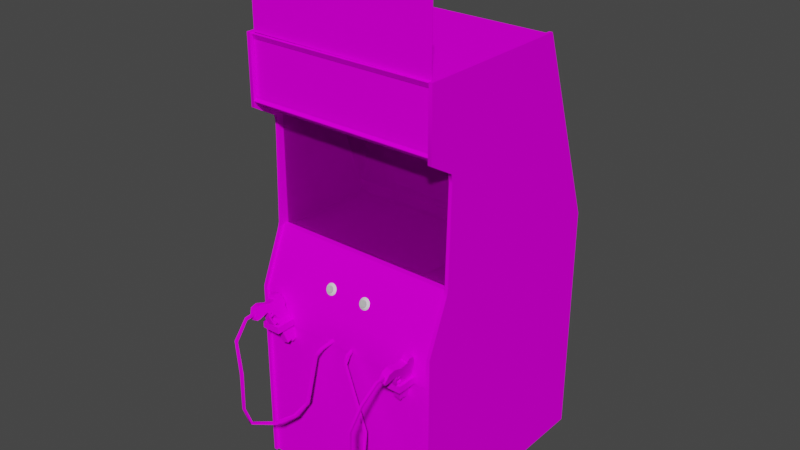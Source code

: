 # Source: hotd.blend  (saved by Blender 2.93.20; exported with 4.5.12 LTS)
import bpy
from mathutils import Matrix  # noqa: F401  (used for matrix-valued properties, if any)

bpy.ops.wm.read_factory_settings(use_empty=True)
scene = bpy.context.scene
scene.name = 'Scene'

# ---- images (referenced by path relative to the original .blend; pixels are not part of the script)
import os
ASSET_DIR = os.environ.get("B2B_ASSET_DIR", "")  # directory of the original .blend (textures are referenced by path, not embedded)
HERE = os.path.dirname(os.path.abspath(__file__))  # packed textures are extracted next to this script under _unpacked/

def load_image(name, relpath, width, height, colorspace="sRGB"):
    """Load a texture the original file referenced (path relative to the .blend, or extracted next to this script)."""
    p = next((c for c in (os.path.join(HERE, relpath), os.path.join(ASSET_DIR, relpath)) if relpath and os.path.exists(c)), "")
    if p:
        img = bpy.data.images.load(p, check_existing=True)
        img.name = name
    else:  # same state as the original file: an image datablock whose file is absent (Cycles renders it pink)
        img = bpy.data.images.new(name, width, height)
        img.source = "FILE"
        img.filepath = "//" + (relpath or name)
    img.colorspace_settings.name = colorspace
    return img
img_hotdmarqueemap_tiff = load_image('hotdmarqueemap.TIFF', 'hotdmarqueemap.TIFF', 1024, 1024, 'sRGB')
img_hotdmonitormap_tiff = load_image('hotdmonitormap.TIFF', 'hotdmonitormap.TIFF', 1024, 1024, 'sRGB')
img_hotdglassmap_tiff = load_image('hotdglassmap.TIFF', 'hotdglassmap.TIFF', 1024, 1024, 'sRGB')
img_hotdallmap_tiff = load_image('hotdallmap.TIFF', 'hotdallmap.TIFF', 1024, 1024, 'sRGB')

# ---- materials (node trees are filled in below, after node groups)
mat_hotdmarquee = bpy.data.materials.new('hotdmarquee')
mat_hotdmarquee.use_transparent_shadow = False
mat_hotdmarquee.roughness = 0.8807
mat_hotdmarquee.specular_intensity = 0.0
mat_hotdmonitor = bpy.data.materials.new('hotdmonitor')
mat_hotdmonitor.use_transparent_shadow = False
mat_hotdmonitor.roughness = 0.8807
mat_hotdmonitor.specular_intensity = 0.0
mat_hotdglass = bpy.data.materials.new('hotdglass')
mat_hotdglass.use_transparent_shadow = False
mat_hotdglass.roughness = 0.8807
mat_hotdglass.specular_intensity = 0.0
mat_hotd2buttonsyellow = bpy.data.materials.new('hotd2buttonsyellow')
mat_hotd2buttonsyellow.use_transparent_shadow = False
mat_hotd2buttonsyellow.roughness = 0.7333
mat_hotd2buttonsyellow.specular_intensity = 0.3451
mat_hotd2buttonsblack = bpy.data.materials.new('hotd2buttonsblack')
mat_hotd2buttonsblack.use_transparent_shadow = False
mat_hotd2buttonsblack.roughness = 0.8313
mat_hotd2buttonsblack.specular_intensity = 0.6275
mat_hotdall = bpy.data.materials.new('hotdall')
mat_hotdall.use_transparent_shadow = False
mat_hotdall.roughness = 0.8807
mat_hotdall.specular_intensity = 0.0

# ---- node groups
ng_auto_smooth = bpy.data.node_groups.new('Auto Smooth', 'GeometryNodeTree')
_s = ng_auto_smooth.interface.new_socket(name='Geometry', in_out='OUTPUT', socket_type='NodeSocketGeometry')
_s = ng_auto_smooth.interface.new_socket(name='Geometry', in_out='INPUT', socket_type='NodeSocketGeometry')
_s = ng_auto_smooth.interface.new_socket(name='Angle', in_out='INPUT', socket_type='NodeSocketFloat')
_s.subtype = 'ANGLE'
_s.min_value = 0.0
_s.max_value = 3.142
ng_auto_smooth.is_modifier = True
_N = ng_auto_smooth.nodes; _L = ng_auto_smooth.links
n0 = _N.new('NodeGroupOutput'); n0.name = 'Group Output'; n0.location = (480, -100)
n1 = _N.new('NodeGroupInput'); n1.name = 'Group Input'; n1.location = (-420, -300)
n2 = _N.new('NodeGroupInput'); n2.name = 'Group Input.001'; n2.location = (-60, -100)
n3 = _N.new('GeometryNodeSetShadeSmooth'); n3.name = 'Set Shade Smooth'; n3.location = (120, -100)
n3.domain = 'EDGE'
n4 = _N.new('GeometryNodeSetShadeSmooth'); n4.name = 'Set Shade Smooth.001'; n4.location = (300, -100)
n5 = _N.new('GeometryNodeInputMeshEdgeAngle'); n5.name = 'Edge Angle'; n5.location = (-420, -220)
n6 = _N.new('GeometryNodeInputEdgeSmooth'); n6.name = 'Is Edge Smooth'; n6.location = (-60, -160)
n7 = _N.new('GeometryNodeInputShadeSmooth'); n7.name = 'Is Face Smooth'; n7.location = (-240, -340)
n8 = _N.new('FunctionNodeBooleanMath'); n8.name = 'Boolean Math'; n8.location = (-60, -220)
n9 = _N.new('FunctionNodeCompare'); n9.name = 'Compare'; n9.location = (-240, -180)
n9.operation = 'LESS_EQUAL'
_L.new(n5.outputs[0], n9.inputs[0])
_L.new(n4.outputs[0], n0.inputs[0])
_L.new(n1.outputs[1], n9.inputs[1])
_L.new(n9.outputs[0], n8.inputs[0])
_L.new(n7.outputs[0], n8.inputs[1])
_L.new(n2.outputs[0], n3.inputs[0])
_L.new(n6.outputs[0], n3.inputs[1])
_L.new(n3.outputs[0], n4.inputs[0])
_L.new(n8.outputs[0], n3.inputs[2])
n0.is_active_output = True

# ---- material node trees
mat_hotdmarquee.use_nodes = True; mat_hotdmarquee.node_tree.nodes.clear()
_N = mat_hotdmarquee.node_tree.nodes; _L = mat_hotdmarquee.node_tree.links
n0 = _N.new('ShaderNodeBsdfPrincipled'); n0.name = 'Principled BSDF'; n0.location = (10, 300)
n0.distribution = 'GGX'
n0.subsurface_method = 'BURLEY'
n0.inputs[2].default_value = 0.8807
n0.inputs[3].default_value = 1.45
n0.inputs[13].default_value = 0.0
n0.inputs[27].default_value = (0.0, 0.0, 0.0, 1.0)
n0.inputs[28].default_value = 1.0
n1 = _N.new('ShaderNodeOutputMaterial'); n1.name = 'Material Output'; n1.location = (300, 300)
n2 = _N.new('ShaderNodeTexImage'); n2.name = 'Image Texture'; n2.location = (-300, 600)
n2.image = img_hotdmarqueemap_tiff
_L.new(n0.outputs[0], n1.inputs[0])
_L.new(n2.outputs[0], n0.inputs[0])
n1.is_active_output = True
mat_hotdmonitor.use_nodes = True; mat_hotdmonitor.node_tree.nodes.clear()
_N = mat_hotdmonitor.node_tree.nodes; _L = mat_hotdmonitor.node_tree.links
n0 = _N.new('ShaderNodeBsdfPrincipled'); n0.name = 'Principled BSDF'; n0.location = (10, 300)
n0.distribution = 'GGX'
n0.subsurface_method = 'BURLEY'
n0.inputs[2].default_value = 0.8807
n0.inputs[3].default_value = 1.45
n0.inputs[13].default_value = 0.0
n0.inputs[27].default_value = (0.0, 0.0, 0.0, 1.0)
n0.inputs[28].default_value = 1.0
n1 = _N.new('ShaderNodeOutputMaterial'); n1.name = 'Material Output'; n1.location = (300, 300)
n2 = _N.new('ShaderNodeTexImage'); n2.name = 'Image Texture'; n2.location = (-300, 600)
n2.image = img_hotdmonitormap_tiff
_L.new(n0.outputs[0], n1.inputs[0])
_L.new(n2.outputs[0], n0.inputs[0])
n1.is_active_output = True
mat_hotdglass.use_nodes = True; mat_hotdglass.node_tree.nodes.clear()
_N = mat_hotdglass.node_tree.nodes; _L = mat_hotdglass.node_tree.links
n0 = _N.new('ShaderNodeBsdfPrincipled'); n0.name = 'Principled BSDF'; n0.location = (10, 300)
n0.distribution = 'GGX'
n0.subsurface_method = 'BURLEY'
n0.inputs[2].default_value = 0.8807
n0.inputs[3].default_value = 1.45
n0.inputs[4].default_value = 0.15
n0.inputs[13].default_value = 0.0
n0.inputs[27].default_value = (0.0, 0.0, 0.0, 1.0)
n0.inputs[28].default_value = 1.0
n1 = _N.new('ShaderNodeOutputMaterial'); n1.name = 'Material Output'; n1.location = (300, 300)
n2 = _N.new('ShaderNodeTexImage'); n2.name = 'Image Texture'; n2.location = (-300, 600)
n2.image = img_hotdglassmap_tiff
_L.new(n0.outputs[0], n1.inputs[0])
_L.new(n2.outputs[0], n0.inputs[0])
n1.is_active_output = True
mat_hotd2buttonsyellow.use_nodes = True; mat_hotd2buttonsyellow.node_tree.nodes.clear()
_N = mat_hotd2buttonsyellow.node_tree.nodes; _L = mat_hotd2buttonsyellow.node_tree.links
n0 = _N.new('ShaderNodeBsdfPrincipled'); n0.name = 'Principled BSDF'; n0.location = (10, 300)
n0.distribution = 'GGX'
n0.subsurface_method = 'BURLEY'
n0.inputs[2].default_value = 0.7333
n0.inputs[3].default_value = 1.45
n0.inputs[4].default_value = 0.7
n0.inputs[13].default_value = 0.3451
n0.inputs[27].default_value = (0.0, 0.0, 0.0, 1.0)
n0.inputs[28].default_value = 1.0
n1 = _N.new('ShaderNodeOutputMaterial'); n1.name = 'Material Output'; n1.location = (300, 300)
_L.new(n0.outputs[0], n1.inputs[0])
n1.is_active_output = True
mat_hotd2buttonsblack.use_nodes = True; mat_hotd2buttonsblack.node_tree.nodes.clear()
_N = mat_hotd2buttonsblack.node_tree.nodes; _L = mat_hotd2buttonsblack.node_tree.links
n0 = _N.new('ShaderNodeBsdfPrincipled'); n0.name = 'Principled BSDF'; n0.location = (10, 300)
n0.distribution = 'GGX'
n0.subsurface_method = 'BURLEY'
n0.inputs[2].default_value = 0.8313
n0.inputs[3].default_value = 1.45
n0.inputs[13].default_value = 0.6275
n0.inputs[27].default_value = (0.0, 0.0, 0.0, 1.0)
n0.inputs[28].default_value = 1.0
n1 = _N.new('ShaderNodeOutputMaterial'); n1.name = 'Material Output'; n1.location = (300, 300)
_L.new(n0.outputs[0], n1.inputs[0])
n1.is_active_output = True
mat_hotdall.use_nodes = True; mat_hotdall.node_tree.nodes.clear()
_N = mat_hotdall.node_tree.nodes; _L = mat_hotdall.node_tree.links
n0 = _N.new('ShaderNodeBsdfPrincipled'); n0.name = 'Principled BSDF'; n0.location = (10, 300)
n0.distribution = 'GGX'
n0.subsurface_method = 'BURLEY'
n0.inputs[2].default_value = 0.8807
n0.inputs[3].default_value = 1.45
n0.inputs[13].default_value = 0.0
n0.inputs[27].default_value = (0.0, 0.0, 0.0, 1.0)
n0.inputs[28].default_value = 1.0
n1 = _N.new('ShaderNodeOutputMaterial'); n1.name = 'Material Output'; n1.location = (300, 300)
n2 = _N.new('ShaderNodeTexImage'); n2.name = 'Image Texture'; n2.location = (-300, 600)
n2.image = img_hotdallmap_tiff
_L.new(n0.outputs[0], n1.inputs[0])
_L.new(n2.outputs[0], n0.inputs[0])
n1.is_active_output = True

# ---- world
world_world = bpy.data.worlds.new('World'); scene.world = world_world
world_world.use_nodes = True; world_world.node_tree.nodes.clear()
_N = world_world.node_tree.nodes; _L = world_world.node_tree.links
n0 = _N.new('ShaderNodeOutputWorld'); n0.name = 'World Output'; n0.location = (300, 300)
n1 = _N.new('ShaderNodeBackground'); n1.name = 'Background'; n1.location = (10, 300)
n1.inputs[0].default_value = (0.05088, 0.05088, 0.05088, 1.0)
_L.new(n1.outputs[0], n0.inputs[0])
n0.is_active_output = True
world_world.color = (0.05088, 0.05088, 0.05088)
world_world.use_sun_shadow = False
world_world.sun_shadow_jitter_overblur = 0.0

# ---- meshes
me_hotd = bpy.data.meshes.new('hotd')
me_hotd.from_pydata([(0.3988, 0.7038, 0.044), (0.3988, 0.9499, 0.044), (-0.4105, 0.7038, 0.044), (-0.4105, 0.9499, 0.044), (-0.002408, 0.162, -0.2979), (-0.002408, 0.1586, -0.1773), (0.1668, 0.1567, -0.1788), (-0.002408, 0.5453, -0.4998), (-0.002408, 0.4246, -0.4968), (0.1668, 0.5433, -0.5017), (-0.1731, 0.4237, -0.4998), (-0.1712, 0.3016, -0.5066), (-0.1712, 0.1528, -0.4205), (-0.1731, 0.1591, -0.2984), (-0.002408, 0.3011, -0.5046), (-0.002408, 0.1547, -0.4214), (-0.1712, 0.5433, -0.5017), (-0.1712, 0.1567, -0.1788), (-0.002408, 0.1542, -0.1039), (0.1683, 0.4237, -0.4998), (0.1668, 0.3016, -0.5066), (0.2729, 0.1552, -0.2994), (0.1683, 0.1591, -0.2984), (0.1668, 0.1528, -0.4205), (0.2685, 0.1503, -0.418), (-0.2733, 0.304, -0.5085), (-0.2733, 0.1503, -0.418), (0.1625, 0.6148, -0.5046), (0.1625, 0.1533, -0.1073), (-0.1673, 0.2277, -0.5119), (-0.1673, 0.1474, -0.4944), (-0.2777, 0.4227, -0.5036), (-0.2597, 0.1469, -0.4852), (-0.1673, 0.6148, -0.5046), (-0.1673, 0.6148, -0.5051), (-0.002408, 0.6182, -0.5046), (-0.002408, 0.6182, -0.5041), (0.1625, 0.6148, -0.5051), (0.2729, 0.4227, -0.5036), (0.2729, 0.4227, -0.5041), (0.2685, 0.5394, -0.5041), (0.2685, 0.304, -0.509), (-0.2777, 0.4227, -0.5041), (-0.2733, 0.5394, -0.5046), (-0.002408, 0.1537, -0.1039), (-0.1673, 0.1533, -0.1073), (0.1625, 0.1528, -0.1073), (-0.002408, 0.1479, -0.4973), (-0.002408, 0.1484, -0.4973), (0.1625, 0.1474, -0.4944), (-0.1673, 0.1469, -0.4944), (-0.2733, 0.5394, -0.5041), (-0.2777, 0.1547, -0.2999), (-0.2777, 0.1552, -0.2994), (-0.2733, 0.1537, -0.1826), (-0.002408, 0.2247, -0.5114), (-0.002408, 0.2247, -0.5119), (0.1625, 0.2277, -0.5119), (-0.1673, 0.2277, -0.5124), (0.2729, 0.1547, -0.2999), (0.2685, 0.1542, -0.1826), (-0.1673, 0.1528, -0.1073), (0.2685, 0.304, -0.5085), (-0.2733, 0.304, -0.509), (-0.2597, 0.2374, -0.5129), (0.2554, 0.1464, -0.4852), (-0.2733, 0.1542, -0.1826), (0.2685, 0.5394, -0.5046), (0.2554, 0.6051, -0.5061), (0.1625, 0.1469, -0.4944), (0.2554, 0.1469, -0.4852), (-0.2597, 0.2369, -0.5129), (0.1625, 0.2277, -0.5124), (0.2685, 0.1537, -0.1826), (0.2554, 0.1523, -0.117), (-0.2597, 0.1464, -0.4852), (-0.2597, 0.6051, -0.5061), (0.2554, 0.2374, -0.5129), (0.2554, 0.2369, -0.5129), (-0.2597, 0.1523, -0.117), (0.3988, 0.1523, -0.07954), (0.3988, 0.6216, -0.07954), (-0.4114, 0.6216, -0.07954), (-0.4114, 0.1523, -0.07954), (-0.107, 0.02485, 0.0153), (-0.1109, 0.02193, 0.01676), (-0.1138, 0.01756, 0.01871), (-0.08509, 0.01123, 0.01628), (-0.08849, 0.00248, 0.02065), (-0.08606, 0.008803, 0.0226), (-0.08849, 0.004426, 0.02454), (-0.107, -0.0004381, 0.02163), (-0.1021, 4.828e-05, 0.02649), (-0.107, 0.001507, 0.026), (-0.09725, -0.001897, 0.0226), (-0.09238, 0.02485, 0.0153), (-0.08849, 0.02193, 0.01676), (-0.1148, 0.01318, 0.02065), (-0.1021, 0.02437, 0.01044), (-0.1021, 0.02631, 0.01433), (-0.09238, 0.02291, 0.01093), (-0.1109, 0.01999, 0.01239), (-0.08509, 0.01318, 0.02065), (-0.09238, 0.001507, 0.026), (-0.09725, 4.828e-05, 0.02649), (-0.1148, 0.01123, 0.01628), (-0.1138, 0.008803, 0.0226), (-0.1109, 0.004426, 0.02454), (-0.1021, -0.001897, 0.0226), (-0.09725, 0.02631, 0.01433), (-0.09725, 0.02437, 0.01044), (-0.08606, 0.01756, 0.01871), (-0.1245, 0.008803, 0.01141), (-0.123, 0.01658, 0.008008), (-0.08752, -0.01065, 0.02065), (-0.08606, 0.001021, 0.02114), (-0.09093, -0.00287, 0.02309), (-0.1041, 0.03118, 0.001199), (-0.1031, 0.02728, 0.008981), (-0.1186, 0.02339, 0.004604), (-0.1123, 0.02874, 0.002172), (-0.123, 0.001021, 0.0153), (-0.1133, 0.001021, 0.02114), (-0.1162, 0.005885, 0.01919), (-0.1186, -0.005788, 0.01822), (-0.0953, -0.01308, 0.02163), (-0.08071, 0.02339, 0.004604), (-0.07633, 0.01658, 0.008008), (-0.08606, 0.02145, 0.0119), (-0.08314, 0.01658, 0.01384), (-0.1133, 0.02145, 0.0119), (-0.08071, -0.005788, 0.01822), (-0.1041, -0.01308, 0.02163), (-0.09676, -0.004329, 0.02406), (-0.1084, 0.02534, 0.009953), (-0.08752, 0.02874, 0.002172), (-0.0953, 0.03118, 0.001199), (-0.07488, 0.008803, 0.01141), (-0.1162, 0.01658, 0.01384), (-0.1177, 0.01123, 0.01628), (-0.07633, 0.001021, 0.0153), (-0.08217, 0.01123, 0.01628), (-0.08314, 0.005885, 0.01919), (-0.09093, 0.02534, 0.009953), (-0.1123, -0.01065, 0.02065), (-0.1031, -0.004329, 0.02406), (-0.1084, -0.00287, 0.02309), (-0.1109, 0.00248, 0.02065), (-0.1138, 0.01561, 0.01433), (-0.09238, -0.0004381, 0.02163), (-0.1138, 0.006857, 0.01871), (-0.08606, 0.006857, 0.01871), (-0.08849, 0.01999, 0.01239), (-0.08606, 0.01561, 0.01433), (-0.09676, 0.02728, 0.008981), (-0.107, 0.02291, 0.01093), (0.08271, 0.01318, 0.02065), (0.05693, 0.02193, 0.01676), (0.05401, 0.008803, 0.0226), (0.0793, 0.02193, 0.01676), (0.06082, 0.02485, 0.0153), (0.06082, -0.0004381, 0.02163), (0.06568, 4.828e-05, 0.02649), (0.06082, 0.001507, 0.026), (0.06568, -0.001897, 0.0226), (0.07055, -0.001897, 0.0226), (0.07541, 0.001507, 0.026), (0.05352, 0.01318, 0.02065), (0.07541, 0.02485, 0.0153), (0.07055, 0.02437, 0.01044), (0.07055, 4.828e-05, 0.02649), (0.06568, 0.02631, 0.01433), (0.07055, 0.02631, 0.01433), (0.05693, 0.00248, 0.02065), (0.0793, 0.004426, 0.02454), (0.08173, 0.008803, 0.0226), (0.05401, 0.01756, 0.01871), (0.05401, 0.01561, 0.01433), (0.05693, 0.004426, 0.02454), (0.08173, 0.01756, 0.01871), (0.04331, 0.008803, 0.01141), (0.06374, -0.01308, 0.02163), (0.07103, -0.004329, 0.02406), (0.0652, -0.004329, 0.02406), (0.07249, -0.01308, 0.02163), (0.07249, 0.03118, 0.001199), (0.09146, 0.01658, 0.008008), (0.08173, 0.02145, 0.0119), (0.08465, 0.01658, 0.01384), (0.04915, -0.005788, 0.01822), (0.05547, -0.01065, 0.02065), (0.05936, -0.00287, 0.02309), (0.05061, 0.01123, 0.01628), (0.05158, 0.01658, 0.01384), (0.04477, 0.01658, 0.008008), (0.06374, 0.03118, 0.001199), (0.05936, 0.02534, 0.009953), (0.0652, 0.02728, 0.008981), (0.09146, 0.001021, 0.0153), (0.09292, 0.008803, 0.01141), (0.08562, 0.01123, 0.01628), (0.08708, 0.02339, 0.004604), (0.08076, -0.01065, 0.02065), (0.07687, -0.00287, 0.02309), (0.04477, 0.001021, 0.0153), (0.0545, 0.001021, 0.02114), (0.04915, 0.02339, 0.004604), (0.08708, -0.005788, 0.01822), (0.08465, 0.005885, 0.01919), (0.08173, 0.001021, 0.02114), (0.08076, 0.02874, 0.002172), (0.07687, 0.02534, 0.009954), (0.05158, 0.005885, 0.01919), (0.05547, 0.02874, 0.002172), (0.0545, 0.02145, 0.0119), (0.05401, 0.006857, 0.01871), (0.05352, 0.01123, 0.01628), (0.05693, 0.01999, 0.01239), (0.06082, 0.02291, 0.01093), (0.06568, 0.02437, 0.01044), (0.07541, 0.02291, 0.01093), (0.0793, 0.01999, 0.01239), (0.08271, 0.01123, 0.01628), (0.08173, 0.01561, 0.01433), (0.07541, -0.0004381, 0.02163), (0.08173, 0.006857, 0.01871), (0.0793, 0.00248, 0.02065), (0.07103, 0.02728, 0.008981), (-0.4119, -0.2047, 0.04449), (-0.4119, -0.888, 0.04449), (0.3979, -0.2047, 0.04449), (0.3979, -0.888, 0.04449), (0.3959, -0.07485, 0.04692), (-0.4139, 0.1605, -0.05425), (-0.4139, -0.07485, 0.04692), (0.3959, -0.2115, 0.04789), (-0.4139, -0.2115, 0.04789), (0.3959, 0.1605, -0.05425), (-0.4139, 0.161, -0.07759), (0.3959, 0.161, -0.07759), (-0.09822, 0.4358, -0.8032), (-0.09822, 0.5744, -0.7566), (0.0438, 0.4358, -0.8032), (0.0438, 0.5744, -0.7566), (-0.304, -0.1167, 0.1335), (-0.3137, -0.07193, 0.1058), (-0.3015, -0.1284, 0.1427), (-0.3015, -0.1288, 0.1286), (-0.3322, -0.1279, 0.1325), (-0.3326, -0.1254, 0.1432), (-0.3331, -0.123, 0.1349), (-0.304, -0.1162, 0.1349), (-0.304, -0.1162, 0.1491), (-0.3244, -0.1643, 0.1238), (-0.3336, -0.1225, 0.1335), (-0.3331, -0.123, 0.1335), (-0.3331, -0.1225, 0.1491), (-0.304, -0.1162, 0.1335), (-0.3127, -0.07826, 0.1369), (-0.3005, -0.1318, 0.1208), (-0.2952, -0.158, 0.1238), (-0.2923, -0.1697, 0.1379), (-0.2933, -0.1663, 0.1165), (-0.3005, -0.1318, 0.1461), (-0.2967, -0.1498, 0.1403), (-0.3258, -0.1566, 0.1403), (-0.3244, -0.1639, 0.1335), (-0.3224, -0.1726, 0.1165), (-0.301, -0.1293, 0.1534), (-0.3215, -0.176, 0.1379), (-0.3302, -0.1356, 0.1534), (-0.3297, -0.1386, 0.1461), (-0.3035, -0.1191, 0.1432), (-0.303, -0.1215, 0.1325), (-0.3307, -0.1347, 0.1427), (-0.3001, -0.1342, 0.1413), (-0.3292, -0.1405, 0.1413), (-0.3307, -0.1352, 0.1286), (-0.3297, -0.1381, 0.1208), (-0.3258, -0.1575, 0.1155), (-0.2967, -0.1512, 0.1155), (-0.2952, -0.1575, 0.1335), (-0.2811, -0.2227, 0.03476), (-0.3156, -0.06318, 0.1787), (-0.3448, -0.0695, 0.1787), (-0.3433, -0.07582, 0.2064), (-0.304, -0.1177, 0.06345), (-0.3059, -0.1079, 0.1568), (-0.3166, -0.0588, 0.0761), (-0.3458, -0.06512, 0.0761), (-0.2796, -0.229, 0.02649), (-0.3098, -0.23, 0.02795), (-0.302, -0.266, 0.06686), (-0.2714, -0.2655, 0.08923), (-0.3005, -0.2718, 0.08923), (-0.2743, -0.2538, 0.04157), (-0.3035, -0.2602, 0.04157), (-0.3419, -0.08458, 0.1369), (-0.2753, -0.249, 0.02454), (-0.3429, -0.07826, 0.1058), (-0.3156, -0.06367, 0.1077), (-0.3176, -0.05442, 0.09798), (-0.3137, -0.07145, 0.07269), (-0.3448, -0.06999, 0.1077), (-0.3468, -0.06123, 0.09798), (-0.3142, -0.0695, 0.2064), (-0.3361, -0.1104, 0.2201), (-0.3069, -0.104, 0.2201), (-0.3331, -0.1235, 0.2142), (-0.2996, -0.2762, 0.06394), (-0.2704, -0.2699, 0.06394), (-0.2728, -0.2592, 0.06686), (-0.2719, -0.2631, 0.03914), (-0.301, -0.2699, 0.03914), (-0.3351, -0.1142, 0.1568), (-0.3331, -0.124, 0.06345), (-0.3356, -0.1133, 0.0581), (-0.3064, -0.107, 0.0581), (-0.3088, -0.2354, 0.02649), (-0.3103, -0.229, 0.03476), (-0.2806, -0.2237, 0.02795), (-0.304, -0.1172, 0.2142), (-0.304, -0.1177, 0.2016), (-0.3424, -0.08069, 0.06734), (-0.3429, -0.07826, 0.07269), (-0.3132, -0.07436, 0.06734), (-0.3044, -0.2558, 0.02454), (-0.3331, -0.124, 0.2016), (0.3419, -0.1274, 0.06345), (0.341, -0.1313, 0.1325), (0.339, -0.1386, 0.1286), (0.3098, -0.1313, 0.1286), (0.3132, -0.1186, 0.1335), (0.3419, -0.1264, 0.1349), (0.3132, -0.1191, 0.1349), (0.3517, -0.08847, 0.1369), (0.3424, -0.1259, 0.1335), (0.3419, -0.1264, 0.1335), (0.339, -0.1381, 0.1427), (0.3317, -0.1677, 0.1238), (0.3045, -0.1536, 0.1155), (0.3025, -0.1605, 0.1238), (0.3414, -0.1293, 0.1432), (0.3123, -0.122, 0.1432), (0.3093, -0.1347, 0.1461), (0.3332, -0.1609, 0.1155), (0.3288, -0.1794, 0.1379), (0.3317, -0.1668, 0.1335), (0.3045, -0.1522, 0.1403), (0.303, -0.1595, 0.1335), (0.3337, -0.1595, 0.1403), (0.3244, -0.07436, 0.07269), (0.3132, -0.1191, 0.1335), (0.3098, -0.1322, 0.1534), (0.2996, -0.1721, 0.1379), (0.339, -0.1395, 0.1534), (0.338, -0.142, 0.1461), (0.3103, -0.1308, 0.1427), (0.3089, -0.1366, 0.1413), (0.3376, -0.1439, 0.1413), (0.3093, -0.1347, 0.1208), (0.338, -0.142, 0.1208), (0.3118, -0.124, 0.1325), (0.3298, -0.176, 0.1165), (0.3006, -0.1687, 0.1165), (0.3157, -0.2319, 0.03476), (0.323, -0.08117, 0.1369), (0.3556, -0.07339, 0.1787), (0.3132, -0.1186, 0.1491), (0.3419, -0.1274, 0.2016), (0.3152, -0.1108, 0.1568), (0.3249, -0.07242, 0.2064), (0.2865, -0.2247, 0.03476), (0.3128, -0.1201, 0.06345), (0.2763, -0.265, 0.03914), (0.3055, -0.2723, 0.03914), (0.3278, -0.06172, 0.0761), (0.3288, -0.05783, 0.09798), (0.285, -0.231, 0.02649), (0.3152, -0.2329, 0.02795), (0.305, -0.2743, 0.08923), (0.2772, -0.2611, 0.06686), (0.2787, -0.2553, 0.04157), (0.3531, -0.08215, 0.1058), (0.3244, -0.07485, 0.1058), (0.2758, -0.267, 0.08923), (0.3575, -0.06512, 0.09798), (0.3264, -0.0661, 0.1787), (0.3565, -0.06901, 0.0761), (0.3264, -0.06658, 0.1077), (0.3419, -0.1259, 0.1491), (0.3444, -0.1181, 0.1568), (0.3541, -0.07971, 0.2064), (0.3453, -0.1138, 0.2201), (0.3162, -0.1065, 0.2201), (0.3128, -0.1196, 0.2142), (0.3035, -0.2786, 0.06394), (0.3064, -0.2684, 0.06686), (0.2748, -0.2713, 0.06394), (0.3079, -0.2626, 0.04157), (0.3556, -0.07388, 0.1077), (0.3157, -0.1094, 0.0581), (0.3444, -0.1167, 0.0581), (0.3137, -0.2383, 0.02649), (0.3089, -0.2582, 0.02454), (0.286, -0.2256, 0.02795), (0.3419, -0.1269, 0.2142), (0.3128, -0.1201, 0.2016), (0.3235, -0.07728, 0.06734), (0.3526, -0.08458, 0.06734), (0.3531, -0.08215, 0.07269), (0.2797, -0.2509, 0.02454), (-0.2719, -0.1731, 0.05032), (-0.2719, -0.1731, 0.1384), (-0.2719, -0.2018, 0.1384), (-0.3526, -0.2018, 0.1384), (-0.3424, -0.1731, 0.1267), (-0.284, -0.1731, 0.1267), (-0.284, -0.2018, 0.1267), (-0.284, -0.2018, 0.05032), (-0.3424, -0.1731, 0.04838), (-0.3424, -0.2018, 0.1267), (-0.3526, -0.1731, 0.1384), (-0.3526, -0.2018, 0.05032), (-0.284, -0.1731, 0.05032), (-0.2719, -0.2018, 0.05032), (-0.3424, -0.2018, 0.04838), (-0.3526, -0.1731, 0.05032), (0.2734, -0.1731, 0.1267), (0.3317, -0.1731, 0.1267), (0.3317, -0.2018, 0.05032), (0.3439, -0.1731, 0.05032), (0.3439, -0.1731, 0.1384), (0.2631, -0.2018, 0.1384), (0.2631, -0.1731, 0.1384), (0.3439, -0.2018, 0.05032), (0.2734, -0.2018, 0.1267), (0.3317, -0.2018, 0.1267), (0.3439, -0.2018, 0.1384), (0.3317, -0.1731, 0.05032), (0.2734, -0.1731, 0.04838), (0.2631, -0.1731, 0.05032), (0.2734, -0.2018, 0.04838), (0.2631, -0.2018, 0.05032), (-0.09287, -0.2232, 0.08339), (-0.05785, -0.195, 0.04789), (-0.1079, -0.2533, 0.1019), (-0.1031, -0.2232, 0.08339), (-0.1031, -0.2324, 0.07269), (-0.1182, -0.2602, 0.09118), (-0.195, -0.5534, 0.1495), (-0.1848, -0.5534, 0.1495), (-0.2728, -0.5335, 0.2998), (-0.3229, -0.1702, 0.3105), (-0.2728, -0.2903, 0.329), (-0.2728, -0.2879, 0.3397), (-0.2728, -0.4489, 0.3407), (-0.3132, -0.1702, 0.3105), (-0.1522, -0.4805, 0.1111), (-0.195, -0.5413, 0.1534), (-0.1848, -0.5413, 0.1534), (-0.3229, -0.08847, 0.2575), (-0.3132, -0.1648, 0.3183), (-0.2826, -0.2903, 0.329), (-0.3229, -0.09771, 0.2551), (-0.2826, -0.5335, 0.2998), (-0.2728, -0.4474, 0.3329), (-0.2826, -0.2879, 0.3397), (-0.2826, -0.4489, 0.3407), (-0.2368, -0.5573, 0.2205), (-0.2826, -0.5388, 0.3081), (-0.2266, -0.569, 0.222), (-0.3229, -0.08555, 0.2133), (-0.3132, -0.09771, 0.2201), (-0.3132, -0.08847, 0.2575), (-0.06807, -0.1848, 0.04789), (-0.1425, -0.478, 0.1218), (-0.1182, -0.2533, 0.1019), (-0.09287, -0.2324, 0.07269), (-0.1079, -0.2602, 0.09118), (-0.1522, -0.478, 0.1218), (-0.3229, -0.1648, 0.3183), (-0.3132, -0.09771, 0.2551), (-0.1425, -0.4805, 0.1111), (-0.2266, -0.5573, 0.2205), (-0.2368, -0.569, 0.222), (-0.2728, -0.5388, 0.3081), (-0.2826, -0.4474, 0.3329), (-0.3229, -0.09771, 0.2201), (-0.3132, -0.08555, 0.2133), (-0.05785, -0.1848, 0.04789), (-0.06807, -0.195, 0.04789), (0.03601, -0.1921, 0.05713), (0.04623, -0.2227, 0.1019), (0.04623, -0.2013, 0.07269), (0.1596, -0.478, 0.1218), (0.03601, -0.2227, 0.1019), (0.03601, -0.229, 0.09118), (0.1493, -0.478, 0.1218), (0.2826, -0.4489, 0.3407), (0.323, -0.1702, 0.3105), (0.2724, -0.4489, 0.3407), (0.2724, -0.2879, 0.3397), (0.2724, -0.2903, 0.329), (0.2364, -0.5758, 0.2205), (0.2364, -0.588, 0.222), (0.2826, -0.5335, 0.2998), (0.1751, -0.5534, 0.1495), (0.2267, -0.588, 0.222), (0.2267, -0.5758, 0.2205), (0.2724, -0.5335, 0.2998), (0.1751, -0.5413, 0.1534), (0.3327, -0.09139, 0.2575), (0.3424, -0.09139, 0.2575), (0.3424, -0.08847, 0.2147), (0.3327, -0.1006, 0.2551), (0.3128, -0.1702, 0.3105), (0.2826, -0.2903, 0.329), (0.2724, -0.4474, 0.3329), (0.2724, -0.5388, 0.3081), (0.2826, -0.5388, 0.3081), (0.2826, -0.4474, 0.3329), (0.2826, -0.2879, 0.3397), (0.03601, -0.2013, 0.07269), (0.03601, -0.1921, 0.08339), (0.3327, -0.08847, 0.2147), (0.3327, -0.1006, 0.2186), (0.3424, -0.1006, 0.2186), (0.04623, -0.229, 0.09118), (0.1596, -0.4805, 0.1111), (0.04623, -0.1921, 0.08339), (0.1493, -0.4805, 0.1111), (0.1848, -0.5534, 0.1495), (0.04623, -0.1819, 0.05713), (0.323, -0.1648, 0.3183), (0.3424, -0.1006, 0.2551), (0.1848, -0.5413, 0.1534), (0.3128, -0.1648, 0.3183), (0.03601, -0.1819, 0.05713), (0.04623, -0.1921, 0.05713), (0.3974, 0.6192, -0.0844), (-0.4124, 0.6931, 0.05178), (-0.4124, 0.6192, -0.0844), (0.3974, 0.6931, 0.05178), (0.3974, 0.7087, 0.06054), (-0.4124, 0.7174, 0.04935), (0.3974, 0.7174, 0.04935), (-0.4124, 0.7087, 0.06054), (-0.408, 0.9669, 0.04351), (0.3487, 1.285, 0.04351), (0.3487, 1.285, 0.04108), (0.3964, 0.963, 0.04108), (0.3964, 0.963, 0.04351), (-0.408, 0.9669, 0.04108), (-0.374, 1.285, 0.04108), (-0.374, 1.285, 0.04351), (0.3964, 1.258, 0.04108), (0.3964, 1.258, 0.04351), (-0.408, 1.247, 0.04351), (-0.408, 1.247, 0.04108), (0.4008, 0.198, -0.5051), (0.4008, 0.6425, -0.3475), (-0.409, 0.198, -0.5051), (-0.409, 0.6425, -0.3475), (0.3984, 0.2734, -0.5464), (0.3984, 0.143, -0.09802), (0.3984, 0.1391, -0.5051), (-0.4119, 0.143, -0.09802), (0.3984, 0.6532, -0.527), (-0.4119, 0.8176, -0.4253), (-0.4119, 0.6532, -0.527), (0.3984, 0.8176, -0.4253), (-0.4119, 0.2734, -0.5464), (-0.4119, 0.1571, -0.5173), (0.3984, 0.1601, -0.08246), (-0.4119, 0.1601, -0.08246), (0.3984, 0.1571, -0.5173), (-0.4119, 0.1391, -0.5051), (-0.411, 0.1455, -0.9083), (-0.411, -0.8846, -0.9083), (-0.4255, -0.8866, 0.05664), (-0.411, -0.8866, 0.05664), (-0.4255, 0.6182, -0.04841), (-0.411, 0.5812, -0.05376), (-0.411, 0.1708, -0.04257), (-0.411, 0.1426, -0.03431), (-0.4255, 0.6829, 0.06199), (-0.4255, 0.5812, -0.05376), (-0.411, -0.07534, 0.05664), (-0.4255, 0.1426, -0.03431), (-0.411, 0.9689, -0.6257), (-0.4255, 0.9689, -0.6257), (-0.4255, -0.8846, -0.9083), (-0.4255, 0.1455, -0.9083), (-0.4255, -0.07534, 0.05664), (-0.411, 0.9689, 0.06199), (-0.4255, 0.9689, 0.06199), (-0.411, 0.6829, 0.06199), (-0.411, 0.6182, -0.04841), (-0.4255, 0.1708, -0.04257), (0.4139, -0.07534, 0.05664), (0.3993, 0.1455, -0.9083), (0.3993, 0.9689, 0.06199), (0.4139, 0.9689, 0.06199), (0.4139, 0.6182, -0.04841), (0.4139, 0.9689, -0.6257), (0.4139, 0.5812, -0.05376), (0.3993, 0.6829, 0.06199), (0.4139, 0.6829, 0.06199), (0.3993, 0.5812, -0.05376), (0.3993, 0.6182, -0.04841), (0.4139, 0.1426, -0.03431), (0.3993, 0.1426, -0.03431), (0.3993, 0.9689, -0.6257), (0.4139, -0.8866, 0.05664), (0.3993, -0.07534, 0.05664), (0.4139, 0.1455, -0.9083), (0.3993, -0.8846, -0.9083), (0.3993, -0.8866, 0.05664), (0.4139, -0.8846, -0.9083), (0.3993, 0.1708, -0.04257), (0.4139, 0.1708, -0.04257), (0.3969, 0.963, 0.04011), (-0.4129, 0.963, -0.6209), (-0.4129, 0.963, 0.04011), (0.3969, 0.9577, -0.6126), (-0.4129, 0.9577, -0.6126), (-0.4129, 0.9523, 0.02649), (0.3969, 0.963, -0.6209), (0.3969, 0.1513, -0.8961), (0.3969, 0.9523, 0.02649), (0.3969, -0.8817, -0.9015), (0.3969, 0.1537, -0.8743), (-0.4129, 0.1537, -0.8743), (-0.4129, -0.8817, -0.9015), (0.3969, 0.9416, 0.04546), (-0.4129, 0.9416, 0.04546), (0.3969, 0.963, 0.05616), (-0.4129, 0.1513, -0.8961), (-0.4129, 0.963, 0.05616)], [], [(590, 578, 593, 591), (293, 294, 292, 311), (326, 298, 295, 296), (348, 344, 356, 350), (280, 259, 278, 279), (276, 277, 247, 275), (342, 356, 344, 343), (324, 302, 325, 323), (53, 66, 17, 13), (404, 411, 378, 403), (9, 19, 38, 40), (287, 314, 256, 252), (29, 11, 25, 64), (12, 30, 32, 26), (405, 379, 403, 378), (88, 151, 89, 90), (15, 48, 30, 12), (264, 281, 266, 265), (22, 6, 60, 21), (7, 36, 33, 16), (246, 275, 247, 273), (500, 516, 515, 535), (48, 15, 23, 49), (31, 25, 11, 10), (310, 312, 295, 311), (329, 337, 352, 362), (93, 107, 147, 91), (51, 31, 10, 16), (14, 55, 57, 20), (16, 33, 76, 51), (45, 17, 66, 79), (338, 359, 330, 329), (145, 146, 144, 132), (33, 34, 76), (72, 57, 55, 56), (36, 35, 34, 33), (383, 384, 366, 335), (63, 25, 31, 42), (62, 38, 19, 20), (67, 40, 38, 39), (44, 18, 45, 61), (50, 30, 48, 47), (392, 371, 394, 393), (43, 51, 76), (52, 53, 26), (53, 52, 54), (29, 58, 56, 55), (285, 305, 283, 284), (59, 21, 60), (21, 59, 24), (61, 45, 79), (49, 69, 47, 48), (41, 62, 78), (25, 63, 64), (54, 66, 53), (66, 54, 79), (40, 67, 68), (28, 46, 74), (75, 32, 30, 50), (58, 29, 71), (57, 72, 77), (354, 346, 355, 353), (37, 27, 68), (73, 60, 74), (60, 73, 59), (71, 64, 63), (64, 71, 29), (32, 75, 26), (77, 78, 62), (78, 77, 72), (628, 629, 638, 623), (65, 70, 24), (238, 233, 237, 239), (102, 93, 92), (102, 84, 85), (102, 86, 97), (269, 261, 268, 270), (226, 225, 175, 174), (161, 164, 162, 163), (351, 410, 409, 408), (155, 101, 85, 84), (163, 178, 173, 161), (217, 177, 176, 157), (514, 525, 512, 513), (96, 111, 153, 152), (218, 217, 157, 160), (102, 96, 95), (102, 104, 103), (102, 106, 107), (215, 173, 178, 158), (102, 109, 99), (487, 463, 454, 466), (102, 95, 109), (220, 169, 172, 168), (225, 222, 156, 175), (102, 103, 90), (174, 166, 224, 226), (166, 170, 165, 224), (111, 102, 87, 153), (102, 90, 89), (102, 99, 84), (102, 107, 93), (102, 111, 96), (102, 97, 106), (102, 89, 151, 87), (102, 85, 86), (102, 92, 104), (127, 112, 113), (219, 169, 227, 197), (127, 132, 144), (127, 117, 136), (151, 88, 115, 142), (127, 119, 120), (208, 209, 207, 198), (127, 124, 121), (118, 154, 136, 117), (127, 114, 125), (127, 135, 126), (138, 130, 119, 113), (127, 140, 131), (214, 196, 213, 206), (127, 113, 119), (127, 144, 124), (127, 131, 114), (127, 125, 132), (155, 98, 118, 134), (127, 121, 112), (139, 138, 113, 112), (127, 120, 117), (592, 580, 594, 593), (127, 136, 135), (194, 180, 192, 193), (127, 137, 140), (206, 194, 193, 214), (332, 336, 333, 334), (205, 212, 204, 189), (268, 263, 272, 252), (537, 534, 513, 512), (191, 205, 189, 190), (200, 208, 198, 199), (130, 134, 120, 119), (205, 191, 161, 173), (148, 101, 130, 138), (216, 177, 193, 192), (101, 155, 134, 130), (187, 211, 220, 221), (150, 105, 139, 123), (328, 410, 383, 337), (535, 527, 514, 513), (221, 223, 188, 187), (153, 87, 141, 129), (218, 219, 197, 196), (493, 528, 494, 530), (200, 188, 223, 222), (209, 208, 225, 226), (192, 212, 215, 216), (214, 193, 177, 217), (224, 165, 182, 203), (181, 184, 182, 183), (156, 160, 157), (156, 167, 158), (156, 163, 162), (468, 470, 486, 456), (62, 41, 39, 38), (86, 85, 101, 148), (341, 349, 347, 339), (152, 100, 95, 96), (84, 99, 98, 155), (17, 45, 18, 5), (103, 104, 94, 149), (156, 168, 172), (160, 171, 219, 218), (179, 156, 222, 223), (156, 170, 166), (156, 172, 171), (149, 88, 90, 103), (156, 174, 175), (5, 18, 28, 6), (156, 157, 176), (223, 221, 159, 179), (148, 105, 97, 86), (156, 158, 178), (319, 282, 320, 291), (91, 108, 92, 93), (100, 110, 109, 95), (3, 2, 0, 1), (156, 179, 159), (156, 159, 168), (156, 171, 160), (156, 178, 163), (156, 166, 174), (156, 162, 170), (156, 176, 167), (186, 204, 180), (186, 184, 181), (297, 324, 316, 255), (186, 206, 213), (186, 207, 202), (186, 185, 210), (127, 126, 128, 129), (209, 203, 202, 207), (186, 190, 189), (479, 483, 458, 449), (186, 180, 194), (143, 128, 126, 135), (186, 213, 195), (165, 164, 183, 182), (186, 198, 207), (186, 210, 201), (212, 192, 180, 204), (186, 202, 184), (186, 181, 190), (121, 124, 122, 123), (186, 189, 204), (186, 194, 206), (190, 181, 183, 191), (186, 195, 185), (129, 141, 137, 127), (186, 199, 198), (114, 131, 115, 116), (173, 215, 212, 205), (116, 133, 125, 114), (195, 213, 196, 197), (140, 137, 141, 142), (211, 187, 201, 210), (105, 148, 138, 139), (110, 100, 143, 154), (128, 143, 100, 152), (169, 220, 211, 227), (390, 355, 356, 342), (149, 94, 133, 116), (147, 150, 123, 122), (196, 214, 217, 218), (227, 211, 210, 185), (87, 151, 142, 141), (20, 57, 77, 62), (367, 392, 369, 391), (152, 153, 129, 128), (88, 149, 116, 115), (226, 224, 203, 209), (154, 143, 135, 136), (191, 183, 164, 161), (476, 446, 477, 480), (49, 23, 24, 70), (203, 182, 184, 202), (594, 580, 581, 588), (82, 83, 80, 81), (526, 527, 535, 515), (418, 421, 416, 417), (231, 230, 228, 229), (473, 489, 474, 482), (74, 60, 6, 28), (260, 280, 279, 253), (274, 248, 315), (26, 53, 13, 12), (251, 252, 272), (345, 361, 360, 340), (253, 279, 315), (274, 315, 277), (286, 273, 247), (8, 14, 20, 19), (261, 269, 267, 262), (249, 271, 270, 256), (332, 352, 337, 336), (197, 227, 185, 195), (142, 115, 131, 140), (244, 258, 257), (277, 276, 274), (251, 272, 249, 250), (278, 277, 315), (286, 247, 259), (261, 262, 281), (268, 261, 264), (273, 244, 255, 248), (150, 147, 107, 106), (249, 256, 250), (481, 467, 455, 462), (266, 267, 269), (377, 386, 388, 376), (70, 65, 69, 49), (396, 398, 374, 375), (252, 251, 257), (495, 529, 528, 493), (311, 292, 309, 310), (286, 244, 273), (291, 320, 290, 318), (386, 377, 389, 400), (265, 271, 263, 264), (279, 278, 315), (286, 259, 280), (261, 281, 264), (258, 287, 257), (250, 256, 254), (315, 319, 267), (286, 280, 260), (265, 269, 270), (265, 266, 269), (359, 338, 357, 358), (282, 286, 262), (256, 297, 254), (297, 255, 254), (267, 296, 292), (295, 262, 311), (258, 283, 287), (134, 118, 117, 120), (314, 284, 297), (283, 305, 322, 287), (387, 367, 335, 366), (395, 406, 393, 394), (373, 328, 365, 372), (4, 15, 12, 13), (294, 293, 262, 267), (262, 293, 311), (6, 22, 4, 5), (308, 321, 307, 306), (267, 319, 318), (343, 334, 333, 342), (262, 290, 282), (299, 245, 300, 303), (292, 294, 267), (267, 318, 296), (390, 368, 353, 355), (244, 245, 258), (410, 351, 376, 388), (262, 295, 290), (297, 299, 324), (377, 376, 351, 389), (397, 381, 398, 396), (322, 327, 314, 287), (15, 4, 22, 23), (480, 459, 460, 476), (327, 306, 285), (252, 256, 270, 268), (266, 253, 267), (253, 315, 267), (271, 265, 270), (262, 260, 281), (262, 286, 260), (305, 307, 322), (158, 167, 216, 215), (304, 301, 288, 289), (391, 370, 368, 390), (268, 264, 263), (21, 24, 23, 22), (287, 252, 257), (14, 8, 10, 11), (297, 256, 314), (299, 303, 324), (13, 17, 5, 4), (406, 395, 407, 369), (286, 317, 302), (302, 300, 245), (295, 298, 290), (253, 266, 281, 260), (319, 291, 318), (259, 247, 277, 278), (290, 320, 282), (307, 321, 322), (316, 317, 286, 315), (324, 323, 316), (36, 7, 9, 27), (317, 325, 302), (318, 326, 296), (327, 308, 306), (328, 329, 330), (343, 344, 353, 368), (396, 375, 399, 397), (328, 330, 361), (222, 225, 208, 200), (335, 391, 336), (286, 302, 245, 244), (105, 150, 106, 97), (382, 374, 398, 381), (357, 373, 331), (373, 372, 364), (46, 28, 18, 44), (274, 276, 275, 246), (350, 347, 349, 348), (334, 368, 332), (519, 501, 518, 510), (372, 365, 379, 405), (19, 9, 7, 8), (447, 477, 446, 444), (337, 335, 336), (371, 392, 367, 387), (341, 340, 373), (360, 331, 373), (328, 345, 339), (346, 363, 347), (355, 346, 350), (310, 309, 313, 312), (384, 383, 400, 389), (349, 364, 354), (346, 354, 364, 363), (16, 10, 8, 7), (343, 368, 334), (390, 333, 336), (328, 337, 329), (401, 402, 328, 373), (331, 358, 357), (385, 380, 363, 364), (340, 360, 373), (328, 361, 345), (346, 347, 350), (348, 354, 353), (348, 349, 354), (357, 362, 373), (316, 315, 248, 255), (369, 407, 370, 391), (365, 328, 363), (368, 366, 332), (366, 352, 332), (335, 367, 391), (364, 382, 381), (399, 363, 397), (371, 387, 370, 407), (27, 37, 35, 36), (284, 283, 258, 297), (402, 401, 408, 409), (370, 387, 366), (285, 284, 314, 327), (248, 274, 246, 273), (245, 299, 297, 258), (381, 385, 364), (188, 200, 199, 186), (315, 286, 282, 319), (411, 404, 399, 382), (364, 372, 378), (55, 14, 11, 29), (363, 403, 365), (363, 380, 397), (171, 172, 169, 219), (364, 378, 382), (317, 316, 323, 325), (337, 383, 335), (305, 285, 306, 307), (363, 399, 403), (366, 384, 351), (507, 532, 505, 508), (330, 359, 358, 331), (51, 43, 42, 31), (302, 324, 289, 288), (304, 289, 324, 303), (391, 390, 336), (339, 345, 340, 341), (407, 394, 371), (321, 308, 327, 322), (349, 341, 364), (341, 373, 364), (344, 348, 353), (363, 339, 347), (363, 328, 339), (392, 393, 369), (312, 313, 296, 295), (362, 357, 338, 329), (296, 313, 309, 292), (94, 108, 145, 133), (355, 350, 356), (380, 385, 381, 397), (366, 368, 370), (333, 390, 342), (384, 389, 351), (168, 159, 221, 220), (301, 304, 303, 300), (328, 402, 410), (410, 400, 383), (399, 404, 403), (271, 249, 272, 263), (372, 405, 378), (361, 330, 331, 360), (403, 379, 365), (393, 406, 369), (298, 326, 318, 290), (351, 408, 401), (146, 145, 108, 91), (402, 409, 410), (378, 411, 382), (407, 395, 394), (633, 634, 631, 632), (442, 443, 441, 440), (425, 419, 424, 412), (433, 438, 432, 434), (625, 630, 627, 626), (554, 559, 558, 555), (421, 418, 414), (418, 425, 414), (416, 413, 417), (413, 412, 417), (421, 415, 423), (421, 414, 415), (416, 422, 413), (416, 427, 422), (412, 424, 417), (568, 571, 569, 570), (418, 419, 425), (421, 423, 426), (635, 637, 639, 636), (416, 420, 427), (234, 236, 235, 232), (427, 420, 426, 423), (567, 575, 574, 565), (437, 436, 428, 429), (439, 431, 435, 430), (417, 424, 419, 418), (428, 432, 429), (432, 431, 429), (436, 437, 438), (437, 435, 438), (436, 433, 443), (436, 438, 433), (428, 434, 432), (428, 441, 434), (437, 430, 435), (422, 427, 423, 415), (431, 439, 429), (428, 440, 441), (613, 602, 603, 605), (436, 443, 442), (444, 478, 445), (401, 373, 362, 352), (447, 491, 448), (476, 483, 479, 446), (467, 481, 453, 463), (452, 486, 471, 484), (469, 459, 450, 485), (448, 491, 445, 478), (40, 68, 27, 9), (502, 537, 516, 503), (463, 487, 468, 467), (254, 257, 251, 250), (459, 480, 458, 450), (602, 607, 608, 603), (502, 522, 534, 537), (517, 503, 516, 500), (488, 472, 489, 473), (609, 620, 621, 606), (579, 581, 580, 592), (167, 176, 177, 216), (539, 492, 538, 533), (577, 567, 565, 566), (466, 452, 465, 487), (485, 450, 451, 471), (244, 257, 254, 255), (508, 519, 510, 509), (460, 451, 483, 476), (123, 139, 112, 121), (351, 401, 352, 366), (484, 460, 459, 469), (482, 474, 462, 457), (122, 146, 91, 147), (444, 445, 490), (447, 475, 491), (452, 484, 469, 465), (410, 388, 386, 400), (504, 509, 510, 506), (302, 288, 301, 300), (521, 499, 520, 506), (488, 464, 461, 472), (466, 456, 486, 452), (146, 122, 124, 144), (498, 495, 493, 496), (528, 497, 523, 494), (446, 479, 478, 444), (518, 521, 506, 510), (494, 539, 533, 530), (535, 513, 534, 500), (523, 497, 496, 524), (497, 531, 498, 496), (448, 449, 477, 447), (511, 536, 495, 498), (503, 518, 501, 502), (457, 462, 455, 454), (466, 454, 455, 456), (500, 534, 522, 517), (471, 486, 470, 485), (509, 504, 536, 511), (536, 504, 505, 532), (506, 520, 505, 504), (531, 511, 498), (495, 536, 529), (536, 532, 529), (531, 507, 511), (585, 584, 599, 589), (521, 517, 522, 499), (98, 110, 154, 118), (540, 543, 541, 542), (457, 454, 463, 453), (449, 458, 480, 477), (483, 451, 450, 458), (587, 599, 584, 583), (605, 616, 601, 613), (509, 511, 507, 508), (232, 237, 233, 234), (543, 544, 547, 541), (606, 604, 610, 609), (604, 608, 607, 610), (532, 507, 531, 529), (526, 515, 512, 525), (496, 493, 530, 524), (478, 479, 449, 448), (622, 628, 623, 624), (529, 531, 497, 528), (460, 484, 471, 451), (538, 492, 523, 524), (421, 426, 420, 416), (481, 461, 464, 453), (537, 512, 515, 516), (485, 470, 465, 469), (470, 468, 487, 465), (508, 505, 520, 519), (186, 201, 187, 188), (444, 490, 475, 447), (578, 579, 592, 593), (624, 639, 637, 622), (549, 557, 556, 550), (615, 618, 614, 600), (548, 549, 555), (553, 554, 550), (553, 556, 551), (548, 552, 557), (558, 548, 555), (559, 554, 553), (548, 557, 549), (553, 550, 556), (612, 615, 600, 611), (557, 552, 551, 556), (572, 573, 576, 564), (548, 558, 559, 553), (462, 474, 461, 481), (491, 475, 490, 445), (522, 502, 501, 499), (438, 435, 431, 432), (434, 441, 443, 433), (611, 621, 620, 612), (429, 439, 430, 437), (626, 633, 632, 625), (525, 514, 527, 526), (132, 125, 133, 145), (617, 618, 615, 601), (595, 598, 590), (596, 591, 582), (590, 583, 584), (591, 599, 587), (591, 593, 589), (590, 585, 578), (597, 598, 595), (586, 596, 582), (593, 594, 589), (578, 585, 588), (464, 488, 473, 482), (524, 530, 533, 538), (570, 572, 564, 568), (413, 422, 415, 414), (99, 109, 110, 98), (598, 597, 586, 582), (619, 614, 618, 617), (563, 562, 560, 561), (573, 577, 566, 576), (591, 587, 582), (634, 638, 629, 631), (590, 598, 583), (591, 589, 599), (596, 586, 597, 595), (590, 584, 585), (588, 581, 579, 578), (600, 614, 619, 616), (602, 613, 610), (603, 604, 605), (613, 620, 609), (605, 606, 621), (613, 601, 612), (605, 611, 616), (607, 602, 610), (608, 604, 603), (601, 615, 612), (616, 611, 600), (170, 162, 164, 165), (453, 464, 482, 457), (588, 585, 589, 594), (583, 598, 582, 587), (617, 601, 616, 619), (436, 442, 440, 428), (503, 517, 521, 518), (104, 92, 108, 94), (243, 242, 240, 241), (613, 609, 610), (499, 501, 519, 520), (605, 604, 606), (613, 612, 620), (474, 489, 472, 461), (605, 621, 611), (382, 399, 375, 374), (553, 551, 552, 548), (456, 455, 467, 468), (414, 425, 412, 413), (492, 539, 494, 523), (555, 549, 550, 554), (591, 596, 595, 590), (545, 547, 544, 546)])
me_hotd.polygons.foreach_set('use_smooth', [True] * 699)
me_hotd.polygons.foreach_set('material_index', [5, 5, 5, 5, 5, 5, 5, 5, 1, 5, 1, 5, 1, 1, 5, 3, 1, 5, 1, 1, 5, 5, 1, 1, 5, 5, 3, 1, 1, 1, 1, 5, 4, 1, 1, 1, 5, 1, 1, 1, 1, 1, 5, 1, 1, 1, 1, 5, 1, 1, 1, 1, 1, 1, 1, 1, 1, 1, 1, 1, 1, 5, 1, 1, 1, 1, 1, 1, 1, 1, 5, 1, 5, 3, 3, 3, 5, 3, 3, 5, 3, 3, 3, 5, 3, 3, 3, 3, 3, 3, 3, 5, 3, 3, 3, 3, 3, 3, 3, 3, 3, 3, 3, 3, 3, 3, 3, 4, 4, 4, 4, 4, 4, 4, 4, 4, 4, 4, 4, 4, 4, 4, 4, 4, 4, 4, 4, 4, 4, 5, 4, 4, 4, 4, 5, 4, 5, 5, 4, 4, 4, 4, 4, 4, 4, 4, 4, 5, 5, 4, 4, 4, 5, 4, 4, 4, 4, 4, 4, 3, 3, 3, 5, 1, 3, 5, 3, 3, 1, 3, 3, 3, 3, 3, 3, 3, 3, 1, 3, 3, 3, 3, 5, 3, 3, 0, 3, 3, 3, 3, 3, 3, 3, 4, 4, 5, 4, 4, 4, 4, 4, 4, 5, 4, 4, 4, 4, 4, 4, 4, 4, 4, 4, 4, 4, 4, 4, 4, 4, 4, 4, 4, 4, 4, 4, 4, 4, 4, 4, 5, 4, 4, 4, 4, 4, 1, 5, 4, 4, 4, 4, 4, 5, 1, 4, 5, 2, 5, 5, 5, 5, 1, 5, 5, 1, 5, 5, 5, 5, 5, 1, 5, 5, 5, 4, 4, 5, 5, 5, 5, 5, 5, 5, 5, 3, 5, 5, 5, 5, 1, 5, 5, 5, 5, 5, 5, 5, 5, 5, 5, 5, 5, 5, 5, 5, 5, 5, 5, 5, 5, 5, 5, 5, 5, 4, 5, 5, 5, 5, 5, 1, 5, 5, 1, 5, 5, 5, 5, 5, 5, 5, 5, 5, 5, 5, 5, 5, 5, 5, 1, 5, 5, 5, 5, 5, 5, 5, 5, 5, 3, 5, 5, 5, 1, 5, 1, 5, 5, 1, 5, 5, 5, 5, 5, 5, 5, 5, 5, 5, 5, 1, 5, 5, 5, 5, 5, 5, 5, 4, 5, 5, 3, 5, 5, 5, 1, 5, 5, 5, 5, 5, 1, 5, 5, 5, 5, 5, 5, 5, 5, 5, 5, 5, 5, 1, 5, 5, 5, 5, 5, 5, 5, 5, 5, 5, 5, 5, 5, 5, 5, 5, 5, 5, 5, 5, 5, 1, 5, 5, 5, 5, 5, 5, 5, 4, 5, 5, 5, 1, 5, 5, 3, 5, 5, 5, 5, 5, 5, 5, 5, 1, 5, 5, 5, 5, 5, 5, 5, 5, 5, 5, 5, 5, 5, 5, 5, 4, 5, 5, 5, 5, 5, 3, 5, 5, 5, 5, 5, 5, 5, 5, 5, 5, 5, 4, 5, 5, 5, 5, 5, 5, 5, 5, 5, 5, 5, 5, 5, 5, 5, 5, 5, 5, 5, 5, 5, 5, 5, 5, 5, 5, 5, 5, 5, 5, 5, 5, 5, 5, 5, 5, 5, 5, 5, 5, 5, 5, 5, 5, 5, 5, 5, 5, 5, 5, 5, 1, 5, 5, 5, 5, 5, 5, 5, 5, 5, 5, 3, 5, 5, 5, 5, 5, 5, 5, 4, 5, 5, 5, 4, 5, 5, 5, 5, 5, 5, 5, 5, 5, 4, 5, 5, 5, 5, 5, 5, 5, 5, 5, 5, 5, 5, 5, 5, 5, 5, 5, 5, 5, 5, 5, 5, 5, 5, 4, 5, 5, 5, 5, 5, 5, 5, 5, 5, 5, 5, 5, 5, 5, 5, 5, 5, 5, 5, 5, 5, 5, 5, 5, 5, 4, 5, 5, 5, 5, 5, 5, 5, 5, 5, 5, 5, 5, 5, 5, 5, 5, 5, 5, 5, 5, 5, 5, 5, 5, 5, 5, 4, 5, 5, 5, 5, 5, 5, 5, 5, 5, 5, 5, 5, 5, 5, 5, 3, 5, 5, 2, 5, 5, 5, 5, 5, 5, 5, 5, 5, 5, 5, 5, 5, 5, 5, 5, 5, 5, 5, 3, 5, 5, 5, 5, 5, 5, 3, 5, 5, 5, 5, 5, 5, 5, 5, 5, 5, 5, 5, 5, 5, 5])
_uv = me_hotd.uv_layers.new(name='UVMap')
_uv.uv.foreach_set('vector', [0.4805, 0.7009, 0.4805, 0.7009, 0.4805, 0.7009, 0.4805, 0.7009, -0.1642, 0.6451, -0.1642, 0.6395, -0.167, 0.6395, -0.167, 0.6451, -0.1698, 0.6591, -0.1726, 0.6591, -0.1726, 0.6647, -0.1698, 0.6647, -0.1698, 0.6479, -0.1698, 0.6451, -0.1726, 0.6451, -0.1726, 0.6479, -0.181, 0.5698, -0.181, 0.5726, -0.1782, 0.5726, -0.1782, 0.5698, -0.1782, 0.5614, -0.1782, 0.5614, -0.181, 0.5642, -0.181, 0.5642, -0.181, 0.5642, -0.181, 0.5642, -0.1782, 0.5642, -0.1782, 0.5642, -0.167, 0.6535, -0.167, 0.6535, -0.181, 0.5754, -0.181, 0.5726, 0.05068, 0.5, 0.05905, 0.7679, 0.2237, 0.7763, 0.2209, 0.5, -0.1754, 0.6507, -0.1726, 0.6507, -0.1726, 0.6479, -0.1754, 0.6479, 0.7763, 0.7763, 0.7791, 0.5, 0.9493, 0.5, 0.9409, 0.7679, -0.1782, 0.6451, -0.1754, 0.6451, -0.1754, 0.6451, -0.1782, 0.6451, 0.2321, 0.05905, 0.2237, 0.2237, 0.05905, 0.2321, 0.08138, 0.08138, 0.2237, 0.2237, 0.2321, 0.05905, 0.08138, 0.08138, 0.05905, 0.2321, -0.1726, 0.6451, -0.1754, 0.6451, -0.1754, 0.6479, -0.1726, 0.6479, 0.6395, 0.6674, 0.6954, 0.6674, 0.6954, 0.9996, 0.6395, 0.9996, 0.5, 0.2209, 0.5, 0.05068, 0.2321, 0.05905, 0.2237, 0.2237, -0.1726, 0.6479, -0.1726, 0.6507, -0.1698, 0.6507, -0.1698, 0.6479, 0.7791, 0.5, 0.7763, 0.7763, 0.9409, 0.7679, 0.9493, 0.5, 0.5, 0.7791, 0.5, 0.9493, 0.2321, 0.9409, 0.2237, 0.7763, -0.1642, 0.8405, -0.1642, 0.8265, -0.1475, 0.8321, -0.1503, 0.8489, 0.8405, 0.1456, 0.8405, 0.14, 0.8405, 0.14, 0.8405, 0.1456, 0.5, 0.05068, 0.5, 0.2209, 0.7763, 0.2237, 0.7679, 0.05905, 0.05068, 0.5, 0.05905, 0.2321, 0.2237, 0.2237, 0.2209, 0.5, -0.1196, 0.5, -0.09165, 0.5, -0.09165, 0.5223, -0.1196, 0.5251, -0.1698, 0.6535, -0.1698, 0.6535, -0.167, 0.6535, -0.167, 0.6535, 0.4163, 0.9996, 0.3605, 0.9996, 0.3605, 0.6674, 0.4163, 0.6674, 0.05905, 0.7679, 0.05068, 0.5, 0.2209, 0.5, 0.2237, 0.7763, 0.5, 0.2209, 0.5, 0.05068, 0.7679, 0.05905, 0.7763, 0.2237, 0.2237, 0.7763, 0.2321, 0.9409, 0.08138, 0.9186, 0.05905, 0.7679, 0.2321, 0.9409, 0.2237, 0.7763, 0.05905, 0.7679, 0.08138, 0.9186, -0.1642, 0.8405, -0.1642, 0.8265, -0.1475, 0.8321, -0.1503, 0.8489, 0.4721, 0.3326, 0.4163, 0.3326, 0.4163, 0.000447, 0.4721, 0.000447, 0.2321, 0.9409, 0.2321, 0.9409, 0.08138, 0.9186, 0.7679, 0.05905, 0.7679, 0.05905, 0.5, 0.05068, 0.5, 0.05068, 0.5, 0.9493, 0.5, 0.9493, 0.2321, 0.9409, 0.2321, 0.9409, -0.1754, 0.6535, -0.1754, 0.6479, -0.1782, 0.6479, -0.1782, 0.6535, 0.05905, 0.2321, 0.05905, 0.2321, 0.05068, 0.5, 0.05068, 0.5, 0.9409, 0.2321, 0.9493, 0.5, 0.7791, 0.5, 0.7763, 0.2237, 0.9409, 0.7679, 0.9409, 0.7679, 0.9493, 0.5, 0.9493, 0.5, 0.5, 0.9493, 0.5, 0.9493, 0.2321, 0.9409, 0.2321, 0.9409, 0.2321, 0.05905, 0.2321, 0.05905, 0.5, 0.05068, 0.5, 0.05068, -0.1642, 0.6451, -0.1642, 0.6451, -0.1642, 0.6395, -0.1642, 0.6395, 0.05905, 0.7679, 0.05905, 0.7679, 0.08138, 0.9186, 0.05068, 0.5, 0.05068, 0.5, 0.05905, 0.2321, 0.05068, 0.5, 0.05068, 0.5, 0.05905, 0.7679, 0.2321, 0.05905, 0.2321, 0.05905, 0.5, 0.05068, 0.5, 0.05068, -0.1837, 0.6479, -0.1837, 0.6535, -0.181, 0.6535, -0.181, 0.6479, 0.9493, 0.5, 0.9493, 0.5, 0.9409, 0.7679, 0.9493, 0.5, 0.9493, 0.5, 0.9409, 0.2321, 0.2321, 0.9409, 0.2321, 0.9409, 0.08138, 0.9186, 0.7679, 0.05905, 0.7679, 0.05905, 0.5, 0.05068, 0.5, 0.05068, 0.9409, 0.2321, 0.9409, 0.2321, 0.9186, 0.08138, 0.05905, 0.2321, 0.05905, 0.2321, 0.08138, 0.08138, 0.05905, 0.7679, 0.05905, 0.7679, 0.05068, 0.5, 0.05905, 0.7679, 0.05905, 0.7679, 0.08138, 0.9186, 0.9409, 0.7679, 0.9409, 0.7679, 0.9186, 0.9186, 0.7679, 0.9409, 0.7679, 0.9409, 0.9186, 0.9186, 0.08138, 0.08138, 0.08138, 0.08138, 0.2321, 0.05905, 0.2321, 0.05905, 0.2321, 0.05905, 0.2321, 0.05905, 0.08138, 0.08138, 0.7679, 0.05905, 0.7679, 0.05905, 0.9186, 0.08138, -0.167, 0.6423, -0.1698, 0.6423, -0.1698, 0.6479, -0.167, 0.6479, 0.7679, 0.9409, 0.7679, 0.9409, 0.9186, 0.9186, 0.9409, 0.7679, 0.9409, 0.7679, 0.9186, 0.9186, 0.9409, 0.7679, 0.9409, 0.7679, 0.9493, 0.5, 0.08138, 0.08138, 0.08138, 0.08138, 0.05905, 0.2321, 0.08138, 0.08138, 0.08138, 0.08138, 0.2321, 0.05905, 0.08138, 0.08138, 0.08138, 0.08138, 0.05905, 0.2321, 0.9186, 0.08138, 0.9186, 0.08138, 0.9409, 0.2321, 0.9186, 0.08138, 0.9186, 0.08138, 0.7679, 0.05905, 0.9884, 0.3493, 0.9912, 0.3493, 0.9912, 0.3549, 0.9884, 0.3549, 0.9186, 0.08138, 0.9186, 0.08138, 0.9409, 0.2321, 0.754, 0.9996, 0.7372, 0.9996, 0.7372, 0.000447, 0.754, 0.000447, 0.5, 0.9996, 0.4163, 0.9996, 0.4721, 0.9996, 0.5, 0.9996, 0.08417, 0.9996, 0.14, 0.9996, 0.5, 0.9996, 0.1958, 0.9996, 0.2488, 0.9996, -0.167, 0.6423, -0.1698, 0.6423, -0.1698, 0.6479, -0.167, 0.6479, 0.6395, 0.6674, 0.6954, 0.6674, 0.6954, 0.9996, 0.6395, 0.9996, 0.4163, 0.6674, 0.4721, 0.6674, 0.4721, 0.9996, 0.4163, 0.9996, -0.167, 0.6535, -0.167, 0.6535, -0.181, 0.5754, -0.181, 0.5726, 0.08417, 0.6674, 0.14, 0.6674, 0.14, 0.9996, 0.08417, 0.9996, 0.4163, 0.9996, 0.3605, 0.9996, 0.3605, 0.6674, 0.4163, 0.6674, 0.14, 0.6674, 0.1958, 0.6674, 0.1958, 0.9996, 0.14, 0.9996, 0.8405, 0.1456, 0.8405, 0.14, 0.8405, 0.14, 0.8405, 0.1456, 0.86, 0.9996, 0.8042, 0.9996, 0.8042, 0.6674, 0.86, 0.6674, 0.08417, 0.6674, 0.14, 0.6674, 0.14, 0.9996, 0.08417, 0.9996, 0.5, 0.9996, 0.86, 0.9996, 0.9158, 0.9996, 0.5, 0.9996, 0.5279, 0.9996, 0.5837, 0.9996, 0.5, 0.9996, 0.3046, 0.9996, 0.3605, 0.9996, 0.3046, 0.6674, 0.3605, 0.6674, 0.3605, 0.9996, 0.3046, 0.9996, 0.5, 0.9996, -0.02746, 0.9996, 0.02836, 0.9996, 0.8516, 0.1372, 0.8516, 0.1372, 0.8516, 0.1372, 0.8516, 0.1372, 0.5, 0.9996, 0.9158, 0.9996, 0.9716, 0.9996, 0.9158, 0.6674, 0.9716, 0.6674, 0.9716, 0.9996, 0.9158, 0.9996, 0.6954, 0.6674, 0.7512, 0.6674, 0.7512, 0.9996, 0.6954, 0.9996, 0.5, 0.9996, 0.5837, 0.9996, 0.6395, 0.9996, 0.6395, 0.9996, 0.5837, 0.9996, 0.5837, 0.6674, 0.6395, 0.6674, 0.5837, 0.9996, 0.5279, 0.9996, 0.5279, 0.6674, 0.5837, 0.6674, 0.8042, 0.9996, 0.7512, 0.9996, 0.7512, 0.6674, 0.8042, 0.6674, 0.5, 0.9996, 0.6395, 0.9996, 0.6954, 0.9996, 0.5, 0.9996, 0.02836, 0.9996, 0.08417, 0.9996, 0.5, 0.9996, 0.3605, 0.9996, 0.4163, 0.9996, 0.5, 0.9996, 0.8042, 0.9996, 0.86, 0.9996, 0.5, 0.9996, 0.2488, 0.9996, 0.3046, 0.9996, 0.7512, 0.9996, 0.6954, 0.9996, 0.6954, 0.6674, 0.7512, 0.6674, 0.5, 0.9996, 0.14, 0.9996, 0.1958, 0.9996, 0.5, 0.9996, 0.4721, 0.9996, 0.5279, 0.9996, 0.5, 0.000447, 0.2488, 0.000447, 0.1958, 0.000447, 0.02836, 0.6674, -0.02746, 0.6674, -0.02746, 0.3326, 0.02836, 0.3326, 0.5, 0.000447, 0.4721, 0.000447, 0.4163, 0.000447, 0.5, 0.000447, 0.02836, 0.000447, -0.02746, 0.000447, 0.6954, 0.6674, 0.6395, 0.6674, 0.6395, 0.3326, 0.6954, 0.3326, 0.5, 0.000447, 0.14, 0.000447, 0.08417, 0.000447, 0.6954, 0.3326, 0.6395, 0.3326, 0.6395, 0.000447, 0.6954, 0.000447, 0.5, 0.000447, 0.3605, 0.000447, 0.3046, 0.000447, 0.02836, 0.3326, -0.02746, 0.3326, -0.02746, 0.000447, 0.02836, 0.000447, 0.5, 0.000447, 0.5837, 0.000447, 0.5279, 0.000447, 0.5, 0.000447, 0.9158, 0.000447, 0.86, 0.000447, 0.1958, 0.3326, 0.14, 0.3326, 0.14, 0.000447, 0.1958, 0.000447, 0.5, 0.000447, 0.6954, 0.000447, 0.6395, 0.000447, 0.14, 0.3326, 0.08417, 0.3326, 0.08417, 0.000447, 0.14, 0.000447, 0.5, 0.000447, 0.1958, 0.000447, 0.14, 0.000447, 0.5, 0.000447, 0.4163, 0.000447, 0.3605, 0.000447, 0.5, 0.000447, 0.6395, 0.000447, 0.5837, 0.000447, 0.5, 0.000447, 0.5279, 0.000447, 0.4721, 0.000447, 0.08417, 0.6674, 0.02836, 0.6674, 0.02836, 0.3326, 0.08417, 0.3326, 0.5, 0.000447, 0.3046, 0.000447, 0.2488, 0.000447, 0.2488, 0.3326, 0.1958, 0.3326, 0.1958, 0.000447, 0.2488, 0.000447, 0.5, 0.000447, 0.08417, 0.000447, 0.02836, 0.000447, 0.2516, 0.006029, 0.4888, 0.006029, 0.4888, 0.4386, 0.2516, 0.5558, 0.5, 0.000447, 0.9716, 0.000447, 0.9158, 0.000447, 0.1958, 0.000447, 0.2488, 0.000447, 0.2488, 0.3326, 0.1958, 0.3326, 0.5, 0.000447, 0.7512, 0.000447, 0.6954, 0.000447, 0.14, 0.000447, 0.1958, 0.000447, 0.1958, 0.3326, 0.14, 0.3326, -0.1698, 0.6367, -0.1726, 0.6367, -0.1726, 0.6367, -0.1698, 0.6367, 0.3605, 0.3326, 0.3046, 0.3326, 0.3046, 0.000447, 0.3605, 0.000447, -0.1754, 0.8433, -0.167, 0.8349, -0.1614, 0.86, -0.167, 0.8684, 0.8405, 0.14, 0.8405, 0.1456, 0.8405, 0.1456, 0.8405, 0.14, 0.4163, 0.3326, 0.3605, 0.3326, 0.3605, 0.000447, 0.4163, 0.000447, 0.7512, 0.3326, 0.6954, 0.3326, 0.6954, 0.000447, 0.7512, 0.000447, 0.14, 0.3326, 0.08417, 0.3326, 0.08417, 0.000447, 0.14, 0.000447, 0.3605, 0.3326, 0.4163, 0.3326, 0.4163, 0.6674, 0.3605, 0.6674, 0.1958, 0.6674, 0.14, 0.6674, 0.14, 0.3326, 0.1958, 0.3326, 0.2488, 0.6674, 0.1958, 0.6674, 0.1958, 0.3326, 0.2488, 0.3326, 0.14, 0.6674, 0.08417, 0.6674, 0.08417, 0.3326, 0.14, 0.3326, 0.86, 0.3326, 0.9158, 0.3326, 0.9158, 0.6674, 0.86, 0.6674, 0.3046, 0.6674, 0.2488, 0.6674, 0.2488, 0.3326, 0.3046, 0.3326, -0.0749, 0.8182, -0.07211, 0.9214, -0.1056, 0.9382, -0.1503, 0.86, 0.8377, 0.1456, 0.8377, 0.1456, 0.8377, 0.1456, 0.8377, 0.1456, 0.86, 0.6674, 0.8042, 0.6674, 0.8042, 0.3326, 0.86, 0.3326, 0.8042, 0.6674, 0.7512, 0.6674, 0.7512, 0.3326, 0.8042, 0.3326, 0.08417, 0.6674, 0.02836, 0.6674, 0.02836, 0.3326, 0.08417, 0.3326, 0.8433, 0.1428, 0.8433, 0.1428, 0.8433, 0.1428, 0.8433, 0.1428, 0.7512, 0.3326, 0.8042, 0.3326, 0.8042, 0.6674, 0.7512, 0.6674, 0.6395, 0.3326, 0.6954, 0.3326, 0.6954, 0.6674, 0.6395, 0.6674, 0.2488, 0.3326, 0.3046, 0.3326, 0.3046, 0.6674, 0.2488, 0.6674, 0.14, 0.3326, 0.1958, 0.3326, 0.1958, 0.6674, 0.14, 0.6674, 0.5837, 0.6674, 0.5279, 0.6674, 0.5279, 0.3326, 0.5837, 0.3326, 0.4721, 0.000447, 0.5279, 0.000447, 0.5279, 0.3326, 0.4721, 0.3326, 0.5, 0.9996, 0.08417, 0.9996, 0.14, 0.9996, 0.5, 0.9996, 0.2488, 0.9996, 0.3046, 0.9996, 0.5, 0.9996, 0.4163, 0.9996, 0.4721, 0.9996, 0.8516, 0.1372, 0.8516, 0.1372, 0.8516, 0.1372, 0.8516, 0.1372, 0.9409, 0.2321, 0.9409, 0.2321, 0.9493, 0.5, 0.9493, 0.5, 0.1958, 0.9996, 0.14, 0.9996, 0.14, 0.6674, 0.1958, 0.6674, -0.1698, 0.6507, -0.1698, 0.6507, -0.1726, 0.6507, -0.1726, 0.6507, 0.86, 0.6674, 0.9158, 0.6674, 0.9158, 0.9996, 0.86, 0.9996, 0.08417, 0.9996, 0.02836, 0.9996, 0.02836, 0.6674, 0.08417, 0.6674, 0.2237, 0.7763, 0.2321, 0.9409, 0.5, 0.9493, 0.5, 0.7791, 0.5837, 0.9996, 0.5279, 0.9996, 0.5279, 0.6674, 0.5837, 0.6674, 0.5, 0.9996, 0.9158, 0.9996, 0.9716, 0.9996, 0.08417, 0.9996, 0.02836, 0.9996, 0.02836, 0.6674, 0.08417, 0.6674, 0.8042, 0.9996, 0.7512, 0.9996, 0.7512, 0.6674, 0.8042, 0.6674, 0.5, 0.9996, 0.5279, 0.9996, 0.5837, 0.9996, 0.5, 0.9996, -0.02746, 0.9996, 0.02836, 0.9996, 0.5837, 0.6674, 0.6395, 0.6674, 0.6395, 0.9996, 0.5837, 0.9996, 0.5, 0.9996, 0.6395, 0.9996, 0.6954, 0.9996, 0.5, 0.7791, 0.5, 0.9493, 0.7679, 0.9409, 0.7763, 0.7763, 0.5, 0.9996, 0.14, 0.9996, 0.1958, 0.9996, 0.8042, 0.6674, 0.86, 0.6674, 0.86, 0.9996, 0.8042, 0.9996, 0.1958, 0.6674, 0.2488, 0.6674, 0.2488, 0.9996, 0.1958, 0.9996, 0.5, 0.9996, 0.3046, 0.9996, 0.3605, 0.9996, -0.167, 0.6619, -0.1698, 0.6619, -0.167, 0.6619, -0.1642, 0.6619, 0.4163, 0.6674, 0.4721, 0.6674, 0.4721, 0.9996, 0.4163, 0.9996, 0.9158, 0.6674, 0.9716, 0.6674, 0.9716, 0.9996, 0.9158, 0.9996, 0.000447, 0.9996, 0.000447, 0.000447, 0.9996, 0.000447, 0.9996, 0.9996, 0.5, 0.9996, 0.8042, 0.9996, 0.86, 0.9996, 0.5, 0.9996, 0.86, 0.9996, 0.9158, 0.9996, 0.5, 0.9996, 0.02836, 0.9996, 0.08417, 0.9996, 0.5, 0.9996, 0.3605, 0.9996, 0.4163, 0.9996, 0.5, 0.9996, 0.5837, 0.9996, 0.6395, 0.9996, 0.5, 0.9996, 0.4721, 0.9996, 0.5279, 0.9996, 0.5, 0.9996, 0.1958, 0.9996, 0.2488, 0.9996, 0.5, 0.000447, 0.3046, 0.000447, 0.2488, 0.000447, 0.5, 0.000447, 0.5279, 0.000447, 0.4721, 0.000447, 0.86, 0.9409, 0.9298, 0.9186, 0.9326, 0.8377, 0.8516, 0.86, 0.5, 0.000447, 0.14, 0.000447, 0.08417, 0.000447, 0.5, 0.000447, 0.6395, 0.000447, 0.5837, 0.000447, 0.5, 0.000447, 0.9716, 0.000447, 0.9158, 0.000447, 0.8042, 0.000447, 0.86, 0.000447, 0.86, 0.3326, 0.8042, 0.3326, 0.6395, 0.3326, 0.5837, 0.3326, 0.5837, 0.000447, 0.6395, 0.000447, 0.5, 0.000447, 0.4163, 0.000447, 0.3605, 0.000447, 0.8516, 0.1372, 0.8516, 0.1372, 0.8516, 0.1372, 0.8516, 0.1372, 0.5, 0.000447, 0.2488, 0.000447, 0.1958, 0.000447, 0.9158, 0.3326, 0.86, 0.3326, 0.86, 0.000447, 0.9158, 0.000447, 0.5, 0.000447, 0.08417, 0.000447, 0.02836, 0.000447, 0.5279, 0.6674, 0.4721, 0.6674, 0.4721, 0.3326, 0.5279, 0.3326, 0.5, 0.000447, 0.6954, 0.000447, 0.6395, 0.000447, 0.5, 0.000447, 0.9158, 0.000447, 0.86, 0.000447, 0.3046, 0.3326, 0.2488, 0.3326, 0.2488, 0.000447, 0.3046, 0.000447, 0.5, 0.000447, 0.5837, 0.000447, 0.5279, 0.000447, 0.5, 0.000447, 0.4721, 0.000447, 0.4163, 0.000447, 0.3046, 0.000447, 0.3605, 0.000447, 0.3605, 0.3326, 0.3046, 0.3326, 0.5, 0.000447, 0.3605, 0.000447, 0.3046, 0.000447, 0.5, 0.000447, 0.1958, 0.000447, 0.14, 0.000447, 0.4163, 0.000447, 0.4721, 0.000447, 0.4721, 0.3326, 0.4163, 0.3326, 0.5, 0.000447, 0.02836, 0.000447, -0.02746, 0.000447, 0.8042, 0.3326, 0.7512, 0.3326, 0.7512, 0.000447, 0.8042, 0.000447, 0.5, 0.000447, 0.7512, 0.000447, 0.6954, 0.000447, 0.5837, 0.000447, 0.6395, 0.000447, 0.6395, 0.3326, 0.5837, 0.3326, 0.3605, 0.6674, 0.3046, 0.6674, 0.3046, 0.3326, 0.3605, 0.3326, 0.5837, 0.3326, 0.5279, 0.3326, 0.5279, 0.000447, 0.5837, 0.000447, 0.02836, 0.000447, 0.08417, 0.000447, 0.08417, 0.3326, 0.02836, 0.3326, 0.6954, 0.000447, 0.7512, 0.000447, 0.7512, 0.3326, 0.6954, 0.3326, 0.9158, 0.3326, 0.86, 0.3326, 0.86, 0.000447, 0.9158, 0.000447, 0.2488, 0.6674, 0.1958, 0.6674, 0.1958, 0.3326, 0.2488, 0.3326, 0.9716, 0.6674, 0.9158, 0.6674, 0.9158, 0.3326, 0.9716, 0.3326, 0.86, 0.3326, 0.9158, 0.3326, 0.9158, 0.6674, 0.86, 0.6674, 0.9716, 0.6674, 0.9158, 0.6674, 0.9158, 0.3326, 0.9716, 0.3326, -0.167, 0.8684, -0.1754, 0.8433, -0.167, 0.8349, -0.1614, 0.86, 0.5837, 0.6674, 0.5279, 0.6674, 0.5279, 0.3326, 0.5837, 0.3326, 0.3605, 0.6674, 0.3046, 0.6674, 0.3046, 0.3326, 0.3605, 0.3326, 0.08417, 0.3326, 0.14, 0.3326, 0.14, 0.6674, 0.08417, 0.6674, 0.9716, 0.3326, 0.9158, 0.3326, 0.9158, 0.000447, 0.9716, 0.000447, 0.7512, 0.6674, 0.6954, 0.6674, 0.6954, 0.3326, 0.7512, 0.3326, 0.7763, 0.2237, 0.7679, 0.05905, 0.9186, 0.08138, 0.9409, 0.2321, -0.181, 0.9968, -0.2144, 0.9996, -0.2228, 0.8963, -0.1726, 0.8907, 0.86, 0.6674, 0.8042, 0.6674, 0.8042, 0.3326, 0.86, 0.3326, 0.6395, 0.6674, 0.5837, 0.6674, 0.5837, 0.3326, 0.6395, 0.3326, 0.6395, 0.6674, 0.5837, 0.6674, 0.5837, 0.3326, 0.6395, 0.3326, 0.9716, 0.3326, 0.9158, 0.3326, 0.9158, 0.000447, 0.9716, 0.000447, 0.4163, 0.3326, 0.4721, 0.3326, 0.4721, 0.6674, 0.4163, 0.6674, 0.8516, 0.1372, 0.8516, 0.1372, 0.8516, 0.1372, 0.8516, 0.1372, 0.7679, 0.05905, 0.7763, 0.2237, 0.9409, 0.2321, 0.9186, 0.08138, 0.5837, 0.3326, 0.5279, 0.3326, 0.5279, 0.000447, 0.5837, 0.000447, 0.4805, 0.7009, 0.4805, 0.7009, 0.4805, 0.7009, 0.4805, 0.7009, 0.9996, 0.9996, 0.000447, 0.9996, 0.000447, 0.000447, 0.9996, 0.000447, 0.8405, 0.14, 0.8405, 0.1456, 0.8405, 0.1456, 0.8405, 0.14, 0.8405, 0.1316, 0.8377, 0.1316, 0.8377, 0.1316, 0.8405, 0.1316, 0.7651, 0.006029, 0.9744, 0.006029, 0.9744, 0.5, 0.7651, 0.5, 0.8516, 0.1372, 0.8516, 0.1372, 0.8516, 0.1372, 0.8516, 0.1372, 0.9186, 0.9186, 0.9409, 0.7679, 0.7763, 0.7763, 0.7679, 0.9409, -0.181, 0.567, -0.181, 0.567, -0.1782, 0.5642, -0.1782, 0.5642, 0.8377, 0.8405, 0.8516, 0.8489, 0.9242, 0.8182, 0.05905, 0.2321, 0.05068, 0.5, 0.2209, 0.5, 0.2237, 0.2237, -0.1503, 0.86, -0.167, 0.8684, -0.1614, 0.86, -0.181, 0.5698, -0.181, 0.5726, -0.1782, 0.5726, -0.1782, 0.5698, 0.8489, 0.7679, 0.86, 0.7763, 0.9242, 0.8182, 0.8377, 0.8405, 0.9242, 0.8182, 0.8544, 0.8321, -0.0749, 0.8182, -0.1503, 0.8489, -0.1475, 0.8321, 0.5, 0.5, 0.5, 0.2209, 0.7763, 0.2237, 0.7791, 0.5, -0.181, 0.5614, -0.1782, 0.5614, -0.1782, 0.5614, -0.181, 0.5614, 0.8405, 0.8572, 0.8349, 0.8349, 0.8265, 0.8433, 0.8349, 0.8684, -0.167, 0.6535, -0.167, 0.6535, -0.1698, 0.6535, -0.1698, 0.6535, 0.02836, 0.3326, -0.02746, 0.3326, -0.02746, 0.000447, 0.02836, 0.000447, 0.6954, 0.3326, 0.6395, 0.3326, 0.6395, 0.000447, 0.6954, 0.000447, -0.1503, 0.86, -0.1419, 0.9409, -0.1503, 0.86, 0.8544, 0.8321, 0.8377, 0.8265, 0.8377, 0.8405, -0.1726, 0.6367, -0.1726, 0.6395, -0.1698, 0.6395, -0.1698, 0.6367, 0.86, 0.8209, 0.8544, 0.8321, 0.9242, 0.8182, -0.0749, 0.8182, -0.1475, 0.8321, -0.1419, 0.8209, -0.1698, 0.7512, -0.1475, 0.7456, -0.1614, 0.7735, -0.1754, 0.8433, -0.1698, 0.7512, -0.167, 0.793, -0.1698, 0.6535, -0.1698, 0.6535, -0.167, 0.6535, -0.167, 0.6535, 0.3046, 0.6674, 0.3605, 0.6674, 0.3605, 0.9996, 0.3046, 0.9996, 0.8405, 0.8572, 0.8349, 0.8684, 0.8489, 0.86, 0.8516, 0.1372, 0.8516, 0.1372, 0.8516, 0.1372, 0.8516, 0.1372, 0.8405, 0.7735, 0.8544, 0.7456, 0.8321, 0.7512, -0.1726, 0.6423, -0.1754, 0.6423, -0.1698, 0.6423, -0.167, 0.6423, 0.9186, 0.08138, 0.9186, 0.08138, 0.7679, 0.05905, 0.7679, 0.05905, -0.1726, 0.6451, -0.1698, 0.6451, -0.1698, 0.6395, -0.1726, 0.6395, -0.167, 0.8684, -0.1503, 0.86, -0.1503, 0.86, 0.8405, 0.14, 0.8433, 0.14, 0.8433, 0.1428, 0.8433, 0.1428, -0.181, 0.6451, -0.1782, 0.6451, -0.1782, 0.6451, -0.181, 0.6451, -0.0749, 0.8182, -0.1503, 0.86, -0.1503, 0.8489, -0.1726, 0.6451, -0.1754, 0.6451, -0.1754, 0.6479, -0.1726, 0.6479, -0.1782, 0.5642, -0.1782, 0.5642, -0.1782, 0.5642, -0.1782, 0.5642, -0.1698, 0.6479, -0.1698, 0.6451, -0.1726, 0.6451, -0.1726, 0.6479, 0.86, 0.7763, 0.86, 0.8209, 0.9242, 0.8182, -0.0749, 0.8182, -0.1419, 0.8209, -0.1419, 0.7791, -0.1698, 0.7512, -0.1614, 0.7735, -0.167, 0.793, -0.1419, 0.9409, -0.1726, 0.8907, -0.1503, 0.86, 0.8489, 0.86, 0.8349, 0.8684, 0.8516, 0.86, 0.9242, 0.8182, 0.9242, 0.5865, 0.8544, 0.7456, -0.0749, 0.8182, -0.1419, 0.7791, -0.1503, 0.7679, 0.8349, 0.793, 0.8321, 0.7512, 0.8265, 0.8433, 0.8349, 0.793, 0.8405, 0.7735, 0.8321, 0.7512, -0.181, 0.5698, -0.181, 0.5698, -0.181, 0.567, -0.181, 0.567, -0.0749, 0.5837, -0.0749, 0.8182, -0.1475, 0.7456, 0.8349, 0.8684, 0.86, 0.9409, 0.8516, 0.86, 0.86, 0.9409, 0.8516, 0.86, 0.8516, 0.86, 0.8544, 0.7456, 0.9075, 0.5251, 0.8795, 0.5279, -0.09165, 0.5223, -0.1475, 0.7456, -0.1196, 0.5251, -0.1419, 0.9409, -0.181, 0.9968, -0.1726, 0.8907, 0.08417, 0.3326, 0.02836, 0.3326, 0.02836, 0.000447, 0.08417, 0.000447, 0.8293, 0.8879, 0.8209, 0.994, 0.86, 0.9409, -0.181, 0.9968, -0.2144, 0.9996, -0.2228, 0.8963, -0.1726, 0.8907, -0.181, 0.6479, -0.181, 0.6535, -0.1782, 0.6535, -0.1782, 0.6479, -0.1642, 0.6367, -0.1642, 0.6367, -0.1642, 0.6395, -0.1642, 0.6395, -0.181, 0.6591, -0.181, 0.6647, -0.1726, 0.6647, -0.1726, 0.6591, 0.5, 0.5, 0.5, 0.2209, 0.2237, 0.2237, 0.2209, 0.5, -0.1837, 0.6535, -0.1837, 0.6591, -0.1754, 0.6591, -0.1754, 0.6535, -0.1475, 0.7456, -0.1475, 0.5251, -0.1196, 0.5251, 0.7763, 0.7763, 0.7791, 0.5, 0.5, 0.5, 0.5, 0.7791, -0.1642, 0.6367, -0.1642, 0.6367, -0.1642, 0.6395, -0.1642, 0.6395, 0.8544, 0.7456, 0.9242, 0.5865, 0.9326, 0.567, -0.1698, 0.6395, -0.1698, 0.6367, -0.1726, 0.6367, -0.1726, 0.6395, -0.1475, 0.7456, -0.06932, 0.567, -0.0749, 0.5837, -0.1782, 0.567, -0.181, 0.567, -0.1782, 0.5754, -0.1782, 0.5754, 0.8795, 0.5279, 0.8544, 0.5279, 0.8544, 0.7456, 0.8544, 0.7456, 0.9326, 0.567, 0.9075, 0.5251, -0.1698, 0.6507, -0.167, 0.6507, -0.167, 0.6479, -0.1698, 0.6479, -0.1503, 0.86, -0.1056, 0.9382, -0.1419, 0.9409, -0.181, 0.5726, -0.1782, 0.5726, -0.1782, 0.5698, -0.1782, 0.5698, -0.1475, 0.7456, -0.09165, 0.5223, -0.06932, 0.567, 0.86, 0.9409, 0.8935, 0.9354, 0.9298, 0.9186, 0.9075, 0.9661, 0.9298, 0.9465, 0.9298, 0.9186, 0.8935, 0.9549, -0.181, 0.6451, -0.1782, 0.6451, -0.1782, 0.6451, -0.181, 0.6451, -0.167, 0.6591, -0.167, 0.6535, -0.1698, 0.6535, -0.1698, 0.6591, 0.5, 0.2209, 0.5, 0.5, 0.7791, 0.5, 0.7763, 0.2237, 0.8516, 0.1372, 0.8516, 0.1372, 0.8516, 0.1372, 0.8516, 0.1372, 0.7791, 0.8935, 0.7651, 0.9326, 0.7875, 0.9968, -0.1698, 0.6507, -0.167, 0.6507, -0.167, 0.6479, -0.1698, 0.6479, 0.8405, 0.7735, 0.8489, 0.7679, 0.8544, 0.7456, 0.8489, 0.7679, 0.9242, 0.8182, 0.8544, 0.7456, 0.8349, 0.8349, 0.8349, 0.793, 0.8265, 0.8433, -0.1475, 0.7456, -0.1503, 0.7679, -0.1614, 0.7735, -0.1475, 0.7456, -0.0749, 0.8182, -0.1503, 0.7679, -0.2144, 0.9996, -0.2396, 0.9354, -0.2228, 0.8963, 0.3046, 0.9996, 0.2488, 0.9996, 0.2488, 0.6674, 0.3046, 0.6674, -0.1726, 0.6423, -0.1754, 0.6423, -0.1698, 0.6423, -0.167, 0.6423, -0.1782, 0.6451, -0.1754, 0.6451, -0.1754, 0.6451, -0.1782, 0.6451, -0.1754, 0.8433, -0.167, 0.793, -0.167, 0.8349, 0.9493, 0.5, 0.9409, 0.2321, 0.7763, 0.2237, 0.7791, 0.5, -0.1726, 0.8907, -0.167, 0.8684, -0.1503, 0.86, 0.5, 0.2209, 0.5, 0.5, 0.2209, 0.5, 0.2237, 0.2237, 0.86, 0.9409, 0.8349, 0.8684, 0.8293, 0.8879, 0.8935, 0.9354, 0.8935, 0.9549, 0.9298, 0.9186, 0.2209, 0.5, 0.2237, 0.7763, 0.5, 0.7791, 0.5, 0.5, -0.181, 0.5754, -0.1782, 0.5754, -0.167, 0.6535, -0.167, 0.6591, -0.0749, 0.8182, -0.06653, 0.8377, -0.07211, 0.9214, -0.07211, 0.9214, -0.1056, 0.9577, -0.1056, 0.9382, -0.09165, 0.5223, -0.07211, 0.5223, -0.06932, 0.567, -0.1698, 0.6507, -0.1698, 0.6507, -0.1726, 0.6507, -0.1726, 0.6507, 0.9242, 0.5865, 0.9298, 0.5781, 0.9326, 0.567, -0.181, 0.5754, -0.181, 0.5781, -0.1782, 0.567, -0.1782, 0.567, -0.06932, 0.567, -0.06932, 0.5781, -0.0749, 0.5837, -0.2396, 0.9354, -0.2368, 0.9019, -0.2228, 0.8963, -0.181, 0.6591, -0.181, 0.6647, -0.181, 0.6647, -0.181, 0.6591, 0.9298, 0.9186, 0.9326, 0.9102, 0.9326, 0.8377, 0.5, 0.9493, 0.5, 0.7791, 0.7763, 0.7763, 0.7679, 0.9409, -0.06653, 0.8377, -0.06653, 0.9102, -0.07211, 0.9214, 0.9326, 0.567, 0.927, 0.5251, 0.9075, 0.5251, 0.7791, 0.8935, 0.7651, 0.9019, 0.7651, 0.9326, -0.0749, 0.8182, -0.1503, 0.8489, -0.1475, 0.8321, 0.8405, 0.8572, 0.8349, 0.8349, 0.8265, 0.8433, 0.8349, 0.8684, -0.1196, 0.5, -0.09165, 0.5, -0.09165, 0.5223, -0.1196, 0.5251, -0.0749, 0.8182, -0.1475, 0.8321, -0.1419, 0.8209, 0.7512, 0.6674, 0.6954, 0.6674, 0.6954, 0.3326, 0.7512, 0.3326, -0.1419, 0.9409, -0.1726, 0.8907, -0.1503, 0.86, -0.0749, 0.8182, -0.07211, 0.9214, -0.1056, 0.9382, -0.1503, 0.86, 0.2488, 0.6674, 0.3046, 0.6674, 0.3046, 0.9996, 0.2488, 0.9996, 0.9075, 0.5251, 0.9075, 0.5028, 0.8795, 0.5028, 0.8795, 0.5279, 0.8377, 0.8405, 0.9242, 0.8182, 0.8544, 0.8321, 0.9242, 0.8182, 0.9242, 0.5865, 0.8544, 0.7456, 0.7679, 0.9409, 0.7679, 0.9409, 0.5, 0.9493, 0.5, 0.9493, -0.181, 0.567, -0.181, 0.567, -0.181, 0.5698, -0.181, 0.5698, -0.1726, 0.6479, -0.1726, 0.6507, -0.1698, 0.6507, -0.1698, 0.6479, 0.8489, 0.86, 0.8349, 0.8684, 0.8516, 0.86, 0.8377, 0.14, 0.8349, 0.1428, 0.8349, 0.1428, 0.8377, 0.14, -0.167, 0.6619, -0.1698, 0.6619, -0.167, 0.6619, -0.1642, 0.6619, 0.7791, 0.5, 0.7763, 0.7763, 0.5, 0.7791, 0.5, 0.5, 0.8516, 0.1372, 0.8516, 0.1372, 0.8516, 0.1372, 0.8516, 0.1372, -0.1503, 0.86, -0.1419, 0.9409, -0.1503, 0.86, -0.1837, 0.6479, -0.1837, 0.6535, -0.181, 0.6535, -0.181, 0.6479, 0.8489, 0.7679, 0.86, 0.7763, 0.9242, 0.8182, 0.86, 0.8209, 0.8544, 0.8321, 0.9242, 0.8182, -0.0749, 0.8182, -0.1419, 0.7791, -0.1503, 0.7679, -0.1698, 0.7512, -0.1475, 0.7456, -0.1614, 0.7735, -0.1754, 0.8433, -0.1698, 0.7512, -0.167, 0.793, -0.1726, 0.6451, -0.1698, 0.6451, -0.1698, 0.6395, -0.1726, 0.6395, -0.1782, 0.567, -0.181, 0.567, -0.1782, 0.5754, -0.1782, 0.5754, 0.8405, 0.7735, 0.8544, 0.7456, 0.8321, 0.7512, -0.181, 0.5614, -0.1782, 0.5614, -0.1782, 0.5614, -0.181, 0.5614, 0.2237, 0.7763, 0.2209, 0.5, 0.5, 0.5, 0.5, 0.7791, 0.8405, 0.8572, 0.8349, 0.8684, 0.8489, 0.86, -0.167, 0.8684, -0.1503, 0.86, -0.1503, 0.86, -0.0749, 0.8182, -0.1503, 0.86, -0.1503, 0.8489, -0.181, 0.6591, -0.181, 0.6647, -0.181, 0.6647, -0.181, 0.6591, 0.8544, 0.8321, 0.8377, 0.8265, 0.8377, 0.8405, -0.1837, 0.6535, -0.1837, 0.6591, -0.1754, 0.6591, -0.1754, 0.6535, 0.86, 0.7763, 0.86, 0.8209, 0.9242, 0.8182, -0.0749, 0.8182, -0.1419, 0.8209, -0.1419, 0.7791, -0.1698, 0.7512, -0.1614, 0.7735, -0.167, 0.793, 0.8349, 0.793, 0.8321, 0.7512, 0.8265, 0.8433, 0.8349, 0.793, 0.8405, 0.7735, 0.8321, 0.7512, 0.8377, 0.8405, 0.8516, 0.8489, 0.9242, 0.8182, 0.9326, 0.8377, 0.9242, 0.8182, 0.8516, 0.8489, 0.8516, 0.86, -0.167, 0.6591, -0.167, 0.6535, -0.1698, 0.6535, -0.1698, 0.6591, -0.0749, 0.5837, -0.0749, 0.8182, -0.1475, 0.7456, 0.8349, 0.8684, 0.86, 0.9409, 0.8516, 0.86, 0.86, 0.9409, 0.8516, 0.86, 0.8516, 0.86, -0.1419, 0.9409, -0.181, 0.9968, -0.1726, 0.8907, 0.8544, 0.7456, 0.9075, 0.5251, 0.8795, 0.5279, -0.09165, 0.5223, -0.1475, 0.7456, -0.1196, 0.5251, 0.7875, 0.9968, 0.8209, 0.994, 0.8293, 0.8879, 0.7791, 0.8935, 0.7679, 0.9409, 0.7679, 0.9409, 0.5, 0.9493, 0.5, 0.9493, -0.181, 0.6479, -0.181, 0.6535, -0.1782, 0.6535, -0.1782, 0.6479, -0.181, 0.6647, -0.181, 0.6591, -0.1837, 0.6591, -0.1837, 0.6647, 0.8293, 0.8879, 0.8209, 0.994, 0.86, 0.9409, 0.7875, 0.9968, 0.8209, 0.994, 0.8293, 0.8879, 0.7791, 0.8935, -0.1782, 0.5726, -0.1782, 0.5726, -0.1782, 0.5726, -0.1782, 0.5726, -0.1754, 0.6535, -0.1754, 0.6479, -0.1782, 0.6479, -0.1782, 0.6535, 0.8795, 0.5279, 0.8544, 0.5279, 0.8544, 0.7456, 0.8042, 0.3326, 0.7512, 0.3326, 0.7512, 0.000447, 0.8042, 0.000447, -0.181, 0.6591, -0.181, 0.6647, -0.1726, 0.6647, -0.1726, 0.6591, -0.1698, 0.6591, -0.1726, 0.6591, -0.1726, 0.6647, -0.1698, 0.6647, 0.8544, 0.7456, 0.9242, 0.5865, 0.9326, 0.567, 0.5, 0.05068, 0.5, 0.2209, 0.2237, 0.2237, 0.2321, 0.05905, -0.1475, 0.7456, -0.06932, 0.567, -0.0749, 0.5837, -0.1475, 0.7456, -0.1475, 0.5251, -0.1196, 0.5251, 0.02836, 0.9996, -0.02746, 0.9996, -0.02746, 0.6674, 0.02836, 0.6674, 0.8544, 0.7456, 0.9326, 0.567, 0.9075, 0.5251, -0.181, 0.6647, -0.181, 0.6591, -0.1837, 0.6591, -0.1837, 0.6647, -0.1503, 0.86, -0.1056, 0.9382, -0.1419, 0.9409, -0.1642, 0.6451, -0.1642, 0.6451, -0.1642, 0.6395, -0.1642, 0.6395, -0.1475, 0.7456, -0.09165, 0.5223, -0.06932, 0.567, 0.86, 0.9409, 0.8935, 0.9354, 0.9298, 0.9186, 0.8433, 0.14, 0.8433, 0.1456, 0.8405, 0.1456, 0.8405, 0.14, -0.181, 0.5642, -0.181, 0.5642, -0.1782, 0.5614, -0.1782, 0.5614, 0.05905, 0.7679, 0.05905, 0.7679, 0.05068, 0.5, 0.05068, 0.5, -0.181, 0.5726, -0.1782, 0.5726, -0.1782, 0.5698, -0.1782, 0.5698, 0.9075, 0.9661, 0.9298, 0.9465, 0.9298, 0.9186, 0.8935, 0.9549, -0.1726, 0.8907, -0.167, 0.8684, -0.1503, 0.86, -0.181, 0.567, -0.181, 0.567, -0.1782, 0.5642, -0.1782, 0.5642, 0.7791, 0.8935, 0.7651, 0.9326, 0.7875, 0.9968, -0.181, 0.5754, -0.1782, 0.5754, -0.167, 0.6535, -0.167, 0.6591, 0.8405, 0.7735, 0.8489, 0.7679, 0.8544, 0.7456, 0.8489, 0.7679, 0.9242, 0.8182, 0.8544, 0.7456, 0.8349, 0.8349, 0.8349, 0.793, 0.8265, 0.8433, -0.1475, 0.7456, -0.1503, 0.7679, -0.1614, 0.7735, -0.1475, 0.7456, -0.0749, 0.8182, -0.1503, 0.7679, -0.2144, 0.9996, -0.2396, 0.9354, -0.2228, 0.8963, -0.181, 0.5754, -0.1782, 0.5754, -0.1782, 0.5754, -0.181, 0.5754, -0.1782, 0.5726, -0.1782, 0.5726, -0.1782, 0.5726, -0.1782, 0.5726, 0.9075, 0.5251, 0.9075, 0.5028, 0.8795, 0.5028, 0.8795, 0.5279, 0.5279, 0.6674, 0.4721, 0.6674, 0.4721, 0.3326, 0.5279, 0.3326, -0.1754, 0.8433, -0.167, 0.793, -0.167, 0.8349, -0.1642, 0.6451, -0.1642, 0.6395, -0.167, 0.6395, -0.167, 0.6451, 0.86, 0.9409, 0.8349, 0.8684, 0.8293, 0.8879, -0.1503, 0.86, -0.167, 0.8684, -0.1614, 0.86, 0.8935, 0.9354, 0.8935, 0.9549, 0.9298, 0.9186, 0.9158, 0.9996, 0.86, 0.9996, 0.86, 0.6674, 0.9158, 0.6674, -0.1782, 0.5642, -0.1782, 0.5642, -0.1782, 0.5642, -0.1782, 0.5642, -0.0749, 0.8182, -0.06653, 0.8377, -0.07211, 0.9214, -0.07211, 0.9214, -0.1056, 0.9577, -0.1056, 0.9382, -0.09165, 0.5223, -0.07211, 0.5223, -0.06932, 0.567, -0.1782, 0.5642, -0.1782, 0.5642, -0.181, 0.5642, -0.181, 0.5642, 0.9242, 0.5865, 0.9298, 0.5781, 0.9326, 0.567, -0.181, 0.5754, -0.181, 0.5781, -0.1782, 0.567, -0.1782, 0.567, -0.06932, 0.567, -0.06932, 0.5781, -0.0749, 0.5837, -0.2396, 0.9354, -0.2368, 0.9019, -0.2228, 0.8963, -0.1754, 0.6507, -0.1726, 0.6507, -0.1726, 0.6479, -0.1754, 0.6479, 0.9298, 0.9186, 0.9326, 0.9102, 0.9326, 0.8377, 0.4163, 0.3326, 0.4721, 0.3326, 0.4721, 0.6674, 0.4163, 0.6674, -0.06653, 0.8377, -0.06653, 0.9102, -0.07211, 0.9214, 0.9326, 0.567, 0.927, 0.5251, 0.9075, 0.5251, 0.7791, 0.8935, 0.7651, 0.9019, 0.7651, 0.9326, 0.9912, 0.3549, 0.9912, 0.3549, 0.9912, 0.3493, 0.9912, 0.3493, 0.8489, 0.14, 0.8489, 0.14, 0.8489, 0.1372, 0.8489, 0.1372, 0.8405, 0.1372, 0.8405, 0.1372, 0.8405, 0.1372, 0.8405, 0.1372, 0.8433, 0.14, 0.8433, 0.14, 0.8433, 0.1372, 0.8433, 0.1372, 0.9912, 0.3493, 0.994, 0.3493, 0.994, 0.3549, 0.9912, 0.3549, 0.9912, 0.4135, 0.9912, 0.4135, 0.9912, 0.4135, 0.9912, 0.4135, 0.8377, 0.1316, 0.8405, 0.1316, 0.8405, 0.1316, 0.8405, 0.1316, 0.8405, 0.1372, 0.8405, 0.1316, 0.8377, 0.1316, 0.8405, 0.1316, 0.8405, 0.1316, 0.8405, 0.1316, 0.8405, 0.1372, 0.8405, 0.1316, 0.8377, 0.1316, 0.8377, 0.1316, 0.8377, 0.1372, 0.8377, 0.1316, 0.8405, 0.1316, 0.8377, 0.1316, 0.8377, 0.1316, 0.8377, 0.1316, 0.8405, 0.1316, 0.8377, 0.1316, 0.8377, 0.1372, 0.8377, 0.1316, 0.8405, 0.1372, 0.8405, 0.1372, 0.8405, 0.1316, 0.2628, 0.03115, 0.2684, 0.03115, 0.2684, 0.07022, 0.2628, 0.07022, 0.8405, 0.1316, 0.8405, 0.1372, 0.8405, 0.1372, 0.8377, 0.1316, 0.8377, 0.1372, 0.8377, 0.1372, 0.9884, 0.3493, 0.9884, 0.3493, 0.9884, 0.3549, 0.9884, 0.3549, 0.8377, 0.1316, 0.8377, 0.1372, 0.8377, 0.1372, 0.5837, 0.9996, 0.5028, 0.9996, 0.5028, 0.000447, 0.5837, 0.000447, 0.8377, 0.1372, 0.8377, 0.1372, 0.8377, 0.1372, 0.8377, 0.1372, 0.2321, 0.07022, 0.2321, 0.07022, 0.2321, 0.03115, 0.2321, 0.03115, 0.8461, 0.14, 0.8461, 0.14, 0.8461, 0.1372, 0.8461, 0.1372, 0.8461, 0.1372, 0.8461, 0.1372, 0.8461, 0.14, 0.8461, 0.14, 0.8405, 0.1316, 0.8405, 0.1372, 0.8405, 0.1372, 0.8405, 0.1316, 0.8433, 0.14, 0.8489, 0.14, 0.8489, 0.14, 0.8489, 0.14, 0.8489, 0.1372, 0.8489, 0.14, 0.8433, 0.14, 0.8489, 0.14, 0.8489, 0.14, 0.8489, 0.14, 0.8489, 0.1372, 0.8489, 0.14, 0.8433, 0.14, 0.8405, 0.14, 0.8405, 0.1372, 0.8433, 0.14, 0.8489, 0.14, 0.8405, 0.14, 0.8433, 0.14, 0.8405, 0.14, 0.8489, 0.14, 0.8433, 0.14, 0.8405, 0.1372, 0.8405, 0.14, 0.8489, 0.14, 0.8489, 0.1372, 0.8489, 0.1372, 0.8377, 0.1316, 0.8377, 0.1372, 0.8377, 0.1372, 0.8377, 0.1316, 0.8489, 0.1372, 0.8489, 0.1372, 0.8489, 0.14, 0.8433, 0.14, 0.8433, 0.1372, 0.8405, 0.1372, 1.014, 0.7595, 1.014, 0.7595, 1.014, 0.7595, 1.014, 0.7595, 0.8433, 0.14, 0.8405, 0.1372, 0.8433, 0.1372, 0.8516, 0.1372, 0.8516, 0.1372, 0.8516, 0.1372, 0.9326, 0.8377, 0.9242, 0.8182, 0.8516, 0.8489, 0.8516, 0.86, 0.8516, 0.1372, 0.8516, 0.1372, 0.8516, 0.1372, 0.8516, 0.1372, 0.8516, 0.1372, 0.8516, 0.1372, 0.8516, 0.1372, 0.8516, 0.1372, 0.8516, 0.1372, 0.8516, 0.1372, 0.8516, 0.1372, 0.8516, 0.1372, 0.8516, 0.1372, 0.8516, 0.1372, 0.8516, 0.1372, 0.8516, 0.1372, 0.8516, 0.1372, 0.8516, 0.1372, 0.8516, 0.1372, 0.8516, 0.1372, 0.8516, 0.1372, 0.8516, 0.1372, 0.8516, 0.1372, 0.9409, 0.7679, 0.9186, 0.9186, 0.7679, 0.9409, 0.7763, 0.7763, 0.8349, 0.1428, 0.8377, 0.1456, 0.8377, 0.1456, 0.8349, 0.1428, 0.8516, 0.1372, 0.8516, 0.1372, 0.8516, 0.1372, 0.8516, 0.1372, -0.1698, 0.6367, -0.1726, 0.6367, -0.1726, 0.6367, -0.1698, 0.6367, 0.8516, 0.1372, 0.8516, 0.1372, 0.8516, 0.1372, 0.8516, 0.1372, 1.014, 0.7288, 1.011, 0.7288, 1.011, 0.7288, 1.014, 0.7288, 0.8405, 0.14, 0.8405, 0.1456, 0.8405, 0.1456, 0.8405, 0.14, 0.8377, 0.1456, 0.8377, 0.14, 0.8405, 0.14, 0.8405, 0.1456, 0.8516, 0.1372, 0.8516, 0.1372, 0.8516, 0.1372, 0.8516, 0.1372, 1.014, 0.7595, 1.014, 0.7595, 1.014, 0.7595, 1.014, 0.7595, 0.4805, 0.7009, 0.4833, 0.7009, 0.4833, 0.7009, 0.4805, 0.7009, 0.2488, 0.9996, 0.1958, 0.9996, 0.1958, 0.6674, 0.2488, 0.6674, 0.8349, 0.1456, 0.8349, 0.14, 0.8349, 0.14, 0.8349, 0.1456, 0.246, 0.07022, 0.2321, 0.07022, 0.2321, 0.03115, 0.246, 0.03115, 0.8516, 0.1372, 0.8516, 0.1372, 0.8516, 0.1372, 0.8516, 0.1372, 0.8516, 0.1372, 0.8516, 0.1372, 0.8516, 0.1372, 0.8516, 0.1372, -0.1698, 0.6535, -0.1698, 0.6535, -0.167, 0.6535, -0.167, 0.6535, 0.8377, 0.14, 0.8377, 0.14, 0.8377, 0.14, 0.8377, 0.14, 0.8516, 0.1372, 0.8516, 0.1372, 0.8516, 0.1372, 0.8516, 0.1372, 0.3046, 0.3326, 0.2488, 0.3326, 0.2488, 0.000447, 0.3046, 0.000447, 0.9298, 0.9186, 0.9326, 0.8377, 0.8516, 0.86, 0.86, 0.9409, 0.8516, 0.1372, 0.8516, 0.1372, 0.8516, 0.1372, 0.8516, 0.1372, 0.8516, 0.1372, 0.8516, 0.1372, 0.8516, 0.1372, 0.8516, 0.1372, 0.3605, 0.3326, 0.4163, 0.3326, 0.4163, 0.6674, 0.3605, 0.6674, 0.8516, 0.1372, 0.8516, 0.1372, 0.8516, 0.1372, 0.8516, 0.1372, 0.8516, 0.1372, 0.8516, 0.1372, 0.8516, 0.1372, 0.8516, 0.1372, 0.8516, 0.1372, 0.8516, 0.1372, -0.07211, 0.9214, -0.07211, 0.9493, -0.09444, 0.9689, -0.1056, 0.9577, 0.8377, 0.1456, 0.8377, 0.14, 0.8377, 0.14, 0.8377, 0.1456, -0.07211, 0.9214, -0.07211, 0.9493, -0.09444, 0.9689, -0.1056, 0.9577, 0.8349, 0.1428, 0.8349, 0.1428, 0.8377, 0.14, 0.8377, 0.14, 0.8516, 0.1372, 0.8516, 0.1372, 0.8516, 0.1372, 0.8516, 0.1372, 0.8516, 0.1372, 0.8516, 0.1372, 0.8516, 0.1372, 0.8516, 0.1372, 0.4163, 0.3326, 0.3605, 0.3326, 0.3605, 0.000447, 0.4163, 0.000447, 0.8377, 0.14, 0.8377, 0.1456, 0.8349, 0.1456, 0.8349, 0.14, 0.8433, 0.1456, 0.8433, 0.14, 0.8433, 0.14, 0.8433, 0.1456, 0.8516, 0.1372, 0.8516, 0.1372, 0.8516, 0.1372, 0.8516, 0.1372, 0.8377, 0.14, 0.8377, 0.1456, 0.8377, 0.1456, 0.8377, 0.14, 0.8433, 0.1428, 0.8433, 0.1428, 0.8433, 0.1456, 0.8433, 0.1428, 0.8377, 0.1456, 0.8377, 0.1456, 0.8377, 0.1456, 0.8377, 0.1456, 0.8433, 0.1428, 0.8433, 0.1428, 0.8433, 0.1428, 0.8433, 0.1428, 0.8433, 0.1428, 0.8433, 0.14, 0.8405, 0.14, 0.8433, 0.1428, 0.8516, 0.1372, 0.8516, 0.1372, 0.8516, 0.1372, 0.8516, 0.1372, 0.8377, 0.14, 0.8377, 0.1456, 0.8377, 0.1456, 0.8377, 0.14, 0.8349, 0.1428, 0.8349, 0.1428, 0.8349, 0.1428, 0.8349, 0.1428, 0.8516, 0.1372, 0.8516, 0.1372, 0.8516, 0.1372, 0.8516, 0.1372, 0.8516, 0.1372, 0.8516, 0.1372, 0.8516, 0.1372, 0.8516, 0.1372, 0.8377, 0.1456, 0.8377, 0.1456, 0.8349, 0.1428, 0.8349, 0.1428, 0.8516, 0.1372, 0.8516, 0.1372, 0.8516, 0.1372, 0.8516, 0.1372, 0.8377, 0.14, 0.8377, 0.1456, 0.8377, 0.1456, 0.8377, 0.14, 0.8405, 0.14, 0.8377, 0.14, 0.8377, 0.14, 0.8405, 0.14, 0.8377, 0.14, 0.8377, 0.14, 0.8377, 0.14, 0.8377, 0.14, 0.8433, 0.14, 0.8405, 0.14, 0.8405, 0.14, 0.8405, 0.14, 0.8405, 0.14, 0.8433, 0.14, 0.8405, 0.14, 0.8405, 0.14, 0.8433, 0.14, 0.8433, 0.14, 0.8405, 0.14, 0.8405, 0.14, 0.4833, 0.7009, 0.4833, 0.7009, 0.4833, 0.7009, 0.4833, 0.7009, 0.8349, 0.1428, 0.8349, 0.1428, 0.8349, 0.1428, 0.8349, 0.1428, 0.02836, 0.6674, -0.02746, 0.6674, -0.02746, 0.3326, 0.02836, 0.3326, 0.9884, 0.2879, 0.9912, 0.2879, 0.9912, 0.2963, 0.9884, 0.2963, 0.8516, 0.1372, 0.8516, 0.1372, 0.8516, 0.1372, 0.8516, 0.1372, 0.8516, 0.1372, 0.8516, 0.1372, 0.8516, 0.1372, 0.8516, 0.1372, 0.8516, 0.1372, 0.8516, 0.1372, 0.8516, 0.1372, 0.8516, 0.1372, 0.4833, 0.7009, 0.4833, 0.7009, 0.4833, 0.7009, 0.4833, 0.7009, 1.014, 0.7595, 1.014, 0.7595, 1.014, 0.7595, 1.014, 0.7595, 0.8377, 0.14, 0.8405, 0.14, 0.8405, 0.14, 0.8377, 0.14, 0.5837, 0.000447, 0.7372, 0.000447, 0.7372, 0.9996, 0.5837, 0.9996, 0.9912, 0.2879, 0.9912, 0.2879, 0.9912, 0.2963, 0.9912, 0.2963, 1.014, 0.7595, 1.014, 0.7595, 1.014, 0.7595, 1.014, 0.7595, 1.011, 0.7288, 1.011, 0.7288, 1.011, 0.7288, 1.011, 0.7288, 0.8433, 0.1456, 0.8433, 0.14, 0.8433, 0.14, 0.8433, 0.1456, 0.8377, 0.1456, 0.8377, 0.1456, 0.8377, 0.1456, 0.8377, 0.1456, 0.8349, 0.14, 0.8349, 0.1456, 0.8349, 0.1456, 0.8349, 0.14, 0.8516, 0.1372, 0.8516, 0.1372, 0.8516, 0.1372, 0.8516, 0.1372, 0.9884, 0.3493, 0.9884, 0.3493, 0.9884, 0.3549, 0.9884, 0.3549, 0.8433, 0.1456, 0.8433, 0.14, 0.8433, 0.14, 0.8433, 0.1456, 0.8516, 0.1372, 0.8516, 0.1372, 0.8516, 0.1372, 0.8516, 0.1372, 0.8433, 0.1456, 0.8433, 0.1428, 0.8433, 0.1428, 0.8433, 0.1428, 0.8377, 0.1316, 0.8377, 0.1372, 0.8377, 0.1372, 0.8377, 0.1316, 0.8516, 0.1372, 0.8516, 0.1372, 0.8516, 0.1372, 0.8516, 0.1372, 0.8377, 0.1456, 0.8377, 0.1456, 0.8377, 0.1456, 0.8377, 0.1456, 0.8516, 0.1372, 0.8516, 0.1372, 0.8516, 0.1372, 0.8516, 0.1372, 0.8516, 0.1372, 0.8516, 0.1372, 0.8516, 0.1372, 0.8516, 0.1372, 0.8405, 0.14, 0.8405, 0.1456, 0.8405, 0.1456, 0.8405, 0.14, 0.8042, 0.000447, 0.86, 0.000447, 0.86, 0.3326, 0.8042, 0.3326, 0.8516, 0.1372, 0.8516, 0.1372, 0.8516, 0.1372, 0.8516, 0.1372, 0.4805, 0.7009, 0.4833, 0.7009, 0.4833, 0.7009, 0.4805, 0.7009, 0.9884, 0.3549, 0.9884, 0.3549, 0.9884, 0.3493, 0.9884, 0.3493, 0.9884, 0.4135, 0.9884, 0.4135, 0.9884, 0.4135, 0.9884, 0.4135, 1.014, 0.7595, 1.014, 0.7595, 1.014, 0.7595, 1.014, 0.7595, 0.9382, 0.9996, 0.9996, 0.5307, 0.9996, 0.9772, 0.9856, 0.4553, 0.9856, 0.4553, 0.9912, 0.4553, 0.9856, 0.4553, 0.9912, 0.4553, 0.9912, 0.4553, 0.9382, 0.9996, 0.9354, 0.5028, 0.994, 0.5028, 0.9912, 0.9996, 0.9382, 0.9996, 0.9996, 0.9772, 0.9856, 0.4553, 0.9856, 0.4553, 0.9856, 0.4553, 0.9382, 0.9996, 0.994, 0.5028, 0.9996, 0.5307, 0.9856, 0.4553, 0.9912, 0.4553, 0.9912, 0.4553, 1.014, 0.7595, 1.014, 0.7595, 1.014, 0.7595, 1.014, 0.7595, 0.9912, 0.4135, 0.9912, 0.4135, 0.9912, 0.4135, 0.9912, 0.4135, 0.2516, 0.07022, 0.246, 0.07022, 0.246, 0.03115, 0.2516, 0.03115, 0.9912, 0.4135, 0.9912, 0.4135, 0.9912, 0.4135, 0.9912, 0.4135, 0.8516, 0.1372, 0.8516, 0.1372, 0.8516, 0.1372, 0.8516, 0.1372, 0.8516, 0.1372, 0.8516, 0.1372, 0.8516, 0.1372, 0.8516, 0.1372, 0.8405, 0.1456, 0.8405, 0.14, 0.8405, 0.14, 0.8405, 0.1456, 0.8433, 0.14, 0.8461, 0.14, 0.8461, 0.1372, 0.8433, 0.1372, 0.8433, 0.1372, 0.8405, 0.1372, 0.8405, 0.14, 0.8433, 0.14, 1.014, 0.7595, 1.014, 0.7595, 1.014, 0.7595, 1.014, 0.7595, 0.8461, 0.1372, 0.8461, 0.1372, 0.8461, 0.14, 0.8461, 0.14, 0.9912, 0.3549, 0.9912, 0.3549, 0.9912, 0.3493, 0.9912, 0.3493, 0.8405, 0.14, 0.8405, 0.1456, 0.8405, 0.1456, 0.8405, 0.14, 0.4721, 0.000447, 0.5279, 0.000447, 0.5279, 0.3326, 0.4721, 0.3326, 0.9856, 0.447, 0.9912, 0.447, 0.9912, 0.4526, 0.9856, 0.4526, 0.9884, 0.3158, 0.9884, 0.3186, 0.9884, 0.3242, 0.4916, 0.9968, 0.3214, 0.9968, 0.4637, 0.8098, 0.9884, 0.3242, 0.9884, 0.3186, 0.9912, 0.3186, 0.3214, 0.9968, 0.4665, 0.5698, 0.4637, 0.7902, 0.3214, 0.9968, 0.2516, 0.5558, 0.4665, 0.5558, 0.9884, 0.3242, 0.9912, 0.3186, 0.9912, 0.3298, 0.9884, 0.3158, 0.9884, 0.3186, 0.9884, 0.3158, 0.4916, 0.8433, 0.4916, 0.9968, 0.4637, 0.8098, 0.2516, 0.5558, 0.4888, 0.4386, 0.4665, 0.5558, 0.9912, 0.3298, 0.9912, 0.3186, 0.9912, 0.3158, 0.8516, 0.1372, 0.8516, 0.1372, 0.8516, 0.1372, 0.8516, 0.1372, 0.8349, 0.14, 0.8349, 0.1456, 0.8349, 0.1456, 0.8349, 0.14, 0.2628, 0.07022, 0.2516, 0.07022, 0.2516, 0.03115, 0.2628, 0.03115, 0.8405, 0.1316, 0.8377, 0.1316, 0.8377, 0.1316, 0.8405, 0.1316, 0.02836, 0.9996, -0.02746, 0.9996, -0.02746, 0.6674, 0.02836, 0.6674, 0.4805, 0.7344, 0.4833, 0.7344, 0.4833, 0.7344, 0.4805, 0.7344, 1.014, 0.7623, 1.014, 0.7623, 1.014, 0.7595, 1.014, 0.7595, 0.000447, 0.9996, 0.000447, 0.000447, 0.9996, 0.000447, 0.9996, 0.9996, 0.246, 0.07022, 0.246, 0.07022, 0.246, 0.03115, 0.246, 0.03115, 0.3214, 0.9968, 0.4637, 0.7902, 0.4637, 0.8098, 0.9912, 0.3549, 0.9912, 0.3549, 0.9912, 0.3493, 0.9912, 0.3493, 0.9884, 0.3242, 0.9884, 0.3186, 0.9884, 0.3186, 0.3214, 0.9968, 0.4665, 0.5558, 0.4665, 0.5698, 0.4833, 0.7316, 0.4805, 0.7316, 0.4805, 0.7316, 0.4833, 0.7316, 0.9884, 0.3242, 0.9912, 0.3186, 0.9912, 0.3186, 0.9912, 0.3158, 0.9912, 0.3158, 0.9912, 0.3298, 0.9912, 0.3298, 0.00882, 0.4386, 0.00882, 0.003238, 0.2432, 0.006029, 0.2432, 0.5558, 0.9912, 0.4553, 0.9884, 0.4553, 0.9912, 0.4553, 0.006029, 0.9968, 0.03394, 0.8098, 0.1735, 0.9968, 0.9884, 0.4553, 0.9912, 0.4526, 0.9912, 0.4553, 0.1735, 0.9968, 0.03673, 0.7902, 0.03394, 0.5698, 0.9884, 0.4553, 0.9856, 0.4526, 0.9912, 0.4526, 0.1735, 0.9968, 0.03115, 0.5558, 0.2432, 0.5558, 0.9912, 0.4553, 0.9912, 0.4553, 0.9912, 0.4553, 0.006029, 0.8461, 0.03394, 0.8098, 0.006029, 0.9968, 0.9856, 0.4526, 0.9912, 0.4526, 0.9912, 0.4526, 0.2432, 0.5558, 0.03115, 0.5558, 0.00882, 0.4386, 0.5279, 0.9996, 0.4721, 0.9996, 0.4721, 0.6674, 0.5279, 0.6674, 0.8516, 0.1372, 0.8516, 0.1372, 0.8516, 0.1372, 0.8516, 0.1372, 0.4805, 0.7009, 0.4833, 0.7009, 0.4833, 0.7009, 0.4805, 0.7009, 0.4833, 0.7009, 0.4833, 0.7009, 0.4833, 0.7009, 0.4833, 0.7009, 1.014, 0.7595, 1.014, 0.7595, 1.014, 0.7595, 1.014, 0.7595, 0.8461, 0.14, 0.8489, 0.14, 0.8489, 0.1372, 0.8461, 0.1372, 0.8377, 0.14, 0.8377, 0.1456, 0.8377, 0.1456, 0.8377, 0.14, 0.5279, 0.9996, 0.4721, 0.9996, 0.4721, 0.6674, 0.5279, 0.6674, 0.2125, 0.994, 0.2125, 0.8489, 0.2795, 0.8489, 0.2795, 0.994, 0.9884, 0.4553, 0.9912, 0.4553, 0.9912, 0.4553, 0.8405, 0.1456, 0.8405, 0.14, 0.8405, 0.14, 0.8405, 0.1456, 0.1735, 0.9968, 0.03394, 0.8098, 0.03673, 0.7902, 0.9884, 0.4553, 0.9912, 0.4526, 0.9912, 0.4526, 0.8516, 0.1372, 0.8516, 0.1372, 0.8516, 0.1372, 0.8516, 0.1372, 0.1735, 0.9968, 0.03394, 0.5698, 0.03115, 0.5558, -0.1782, 0.5754, -0.181, 0.5754, -0.181, 0.5754, -0.1782, 0.5754, 0.9884, 0.4135, 0.9912, 0.4135, 0.9912, 0.4135, 0.9884, 0.4135, 0.8516, 0.1372, 0.8516, 0.1372, 0.8516, 0.1372, 0.8516, 0.1372, 0.8405, 0.1316, 0.8405, 0.1372, 0.8405, 0.1372, 0.8405, 0.1316, 0.8433, 0.14, 0.8433, 0.1456, 0.8433, 0.1456, 0.8433, 0.14, 0.9912, 0.4135, 0.9884, 0.4135, 0.9884, 0.4135, 0.9912, 0.4135, 0.4805, 0.7009, 0.4805, 0.7009, 0.4805, 0.7009, 0.4805, 0.7009, 0.994, 0.2963, 0.9912, 0.2963, 0.9912, 0.2879, 0.994, 0.2879])
me_hotd.materials.append(mat_hotdmarquee)
me_hotd.materials.append(mat_hotdmonitor)
me_hotd.materials.append(mat_hotdglass)
me_hotd.materials.append(mat_hotd2buttonsyellow)
me_hotd.materials.append(mat_hotd2buttonsblack)
me_hotd.materials.append(mat_hotdall)
me_hotd.use_remesh_fix_poles = True
me_hotd.use_remesh_preserve_attributes = False
me_hotd.update()

# ---- objects
ob_hotd = bpy.data.objects.new('hotd', me_hotd)

# ---- transforms, parenting, visibility, modifiers, constraints
ob_hotd.location = (0.004033, -0.4282, 0.8857)
ob_hotd.rotation_euler = (1.571, 0.0, 0.0)
_m = ob_hotd.modifiers.new('Auto Smooth', 'NODES')
_m.node_group = ng_auto_smooth
_gi = [s.identifier for s in ng_auto_smooth.interface.items_tree if s.item_type == 'SOCKET' and s.in_out == 'INPUT']
_m[_gi[1]] = 1.047  # Angle
_m = ob_hotd.modifiers.new('WeightedNormal', 'WEIGHTED_NORMAL')
_m.keep_sharp = True

# ---- collection membership
scene.collection.objects.link(ob_hotd)

# ---- scene / render settings (as saved in the file)
scene.frame_start = 1; scene.frame_end = 250; scene.frame_set(1)
scene.render.engine = 'BLENDER_EEVEE_NEXT'
scene.cycles.use_denoising = False
scene.cycles.samples = 128
scene.cycles.sampling_pattern = 'TABULATED_SOBOL'
scene.cycles.use_adaptive_sampling = False
scene.cycles.use_light_tree = False
scene.view_settings.view_transform = 'Filmic'
bpy.context.view_layer.update()

# ---- added for rendering (the .blend has no active camera and no usable light): camera, sun
cam_auto = bpy.data.cameras.new('AutoCamera')
cam_auto.lens = 50.0
cam_auto.sensor_width = 36.0
cam_auto.clip_end = 1000.0
ob_auto_camera = bpy.data.objects.new('AutoCamera', cam_auto)
scene.collection.objects.link(ob_auto_camera)
ob_auto_camera.location = (2.44346, -3.07866, 3.04016)
ob_auto_camera.rotation_euler = (1.09748, -7.21219e-08, 0.694738)
scene.camera = ob_auto_camera
light_auto_sun = bpy.data.lights.new('AutoSun', 'SUN')
light_auto_sun.energy = 3.0
light_auto_sun.angle = 0.0523599
ob_auto_sun = bpy.data.objects.new('AutoSun', light_auto_sun)
scene.collection.objects.link(ob_auto_sun)
ob_auto_sun.rotation_euler = (0.872665, 0.174533, 0.523599)
bpy.context.view_layer.update()
